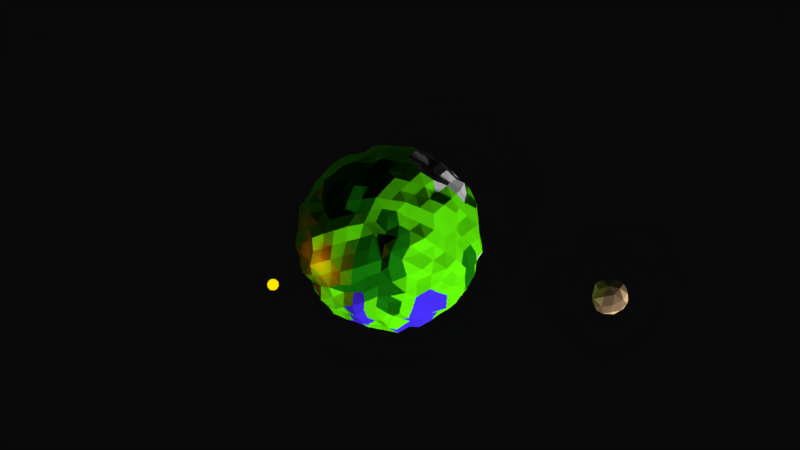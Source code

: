 # Source: Solar_Systeam.blend  (saved by Blender 2.79.0; exported with 4.5.12 LTS)
import bpy
from mathutils import Matrix  # noqa: F401  (used for matrix-valued properties, if any)

bpy.ops.wm.read_factory_settings(use_empty=True)
scene = bpy.context.scene
scene.name = 'Scene'

# ---- collections
col_collection_1 = bpy.data.collections.new('Collection 1'); scene.collection.children.link(col_collection_1)
col_collection_2 = bpy.data.collections.new('Collection 2'); scene.collection.children.link(col_collection_2)
col_collection_2.hide_render = True
col_collection_2.hide_viewport = True
col_collection_20 = bpy.data.collections.new('Collection 20'); scene.collection.children.link(col_collection_20)
col_collection_20.hide_render = True
col_collection_20.hide_viewport = True

# ---- materials (node trees are filled in below, after node groups)
mat_material_008 = bpy.data.materials.new('Material.008')
mat_material_008.alpha_threshold = 0.0
mat_material_008.roughness = 0.5
mat_material_003 = bpy.data.materials.new('Material.003')
mat_material_003.alpha_threshold = 0.0
mat_material_003.roughness = 0.5
mat_material_010 = bpy.data.materials.new('Material.010')
mat_material_010.alpha_threshold = 0.0
mat_material_010.roughness = 0.5
mat_material_002 = bpy.data.materials.new('Material.002')
mat_material_002.alpha_threshold = 0.0
mat_material_002.roughness = 0.5
mat_material_005 = bpy.data.materials.new('Material.005')
mat_material_005.alpha_threshold = 0.0
mat_material_005.roughness = 0.5
mat_material_006 = bpy.data.materials.new('Material.006')
mat_material_006.alpha_threshold = 0.0
mat_material_006.roughness = 0.5
mat_material_007 = bpy.data.materials.new('Material.007')
mat_material_007.alpha_threshold = 0.0
mat_material_007.roughness = 0.5
mat_material_011 = bpy.data.materials.new('Material.011')
mat_material_011.alpha_threshold = 0.0
mat_material_011.roughness = 0.5
mat_material_009 = bpy.data.materials.new('Material.009')
mat_material_009.alpha_threshold = 0.0
mat_material_009.roughness = 0.5
mat_material_004 = bpy.data.materials.new('Material.004')
mat_material_004.alpha_threshold = 0.0
mat_material_004.roughness = 0.5

# ---- material node trees
mat_material_008.use_nodes = True; mat_material_008.node_tree.nodes.clear()
_N = mat_material_008.node_tree.nodes; _L = mat_material_008.node_tree.links
n0 = _N.new('ShaderNodeOutputMaterial'); n0.name = 'Material Output'; n0.location = (300, 300)
n1 = _N.new('ShaderNodeEmission'); n1.name = 'Emission'; n1.location = (76, 317)
n1.inputs[0].default_value = (1.0, 0.8163, 0.0, 1.0)
_L.new(n1.outputs[0], n0.inputs[0])
n0.is_active_output = True
mat_material_003.use_nodes = True; mat_material_003.node_tree.nodes.clear()
_N = mat_material_003.node_tree.nodes; _L = mat_material_003.node_tree.links
n0 = _N.new('ShaderNodeOutputMaterial'); n0.name = 'Material Output'; n0.location = (300, 300)
n1 = _N.new('ShaderNodeBsdfDiffuse'); n1.name = 'Diffuse BSDF'; n1.location = (10, 300)
n1.inputs[0].default_value = (0.8, 0.5175, 0.2785, 1.0)
_L.new(n1.outputs[0], n0.inputs[0])
n0.is_active_output = True
mat_material_010.use_nodes = True; mat_material_010.node_tree.nodes.clear()
_N = mat_material_010.node_tree.nodes; _L = mat_material_010.node_tree.links
n0 = _N.new('ShaderNodeOutputMaterial'); n0.name = 'Material Output'; n0.location = (300, 300)
n1 = _N.new('ShaderNodeBsdfDiffuse'); n1.name = 'Diffuse BSDF'; n1.location = (85, 307)
n1.inputs[0].default_value = (0.2639, 0.1736, 0.09627, 1.0)
_L.new(n1.outputs[0], n0.inputs[0])
n0.is_active_output = True
mat_material_002.use_nodes = True; mat_material_002.node_tree.nodes.clear()
_N = mat_material_002.node_tree.nodes; _L = mat_material_002.node_tree.links
n0 = _N.new('ShaderNodeOutputMaterial'); n0.name = 'Material Output'; n0.location = (300, 300)
n1 = _N.new('ShaderNodeBsdfDiffuse'); n1.name = 'Diffuse BSDF'; n1.location = (10, 300)
n1.inputs[0].default_value = (0.1089, 0.8, 0.002282, 1.0)
_L.new(n1.outputs[0], n0.inputs[0])
n0.is_active_output = True
mat_material_005.use_nodes = True; mat_material_005.node_tree.nodes.clear()
_N = mat_material_005.node_tree.nodes; _L = mat_material_005.node_tree.links
n0 = _N.new('ShaderNodeOutputMaterial'); n0.name = 'Material Output'; n0.location = (300, 300)
n1 = _N.new('ShaderNodeBsdfDiffuse'); n1.name = 'Diffuse BSDF'; n1.location = (10, 300)
n1.inputs[0].default_value = (0.0523, 0.02453, 0.8, 1.0)
_L.new(n1.outputs[0], n0.inputs[0])
n0.is_active_output = True
mat_material_006.use_nodes = True; mat_material_006.node_tree.nodes.clear()
_N = mat_material_006.node_tree.nodes; _L = mat_material_006.node_tree.links
n0 = _N.new('ShaderNodeOutputMaterial'); n0.name = 'Material Output'; n0.location = (300, 300)
n1 = _N.new('ShaderNodeBsdfDiffuse'); n1.name = 'Diffuse BSDF'; n1.location = (10, 300)
n1.inputs[0].default_value = (0.006269, 0.1679, 0.003009, 1.0)
_L.new(n1.outputs[0], n0.inputs[0])
n0.is_active_output = True
mat_material_007.use_nodes = True; mat_material_007.node_tree.nodes.clear()
_N = mat_material_007.node_tree.nodes; _L = mat_material_007.node_tree.links
n0 = _N.new('ShaderNodeOutputMaterial'); n0.name = 'Material Output'; n0.location = (300, 300)
n1 = _N.new('ShaderNodeBsdfDiffuse'); n1.name = 'Diffuse BSDF'; n1.location = (10, 300)
n1.inputs[0].default_value = (0.5815, 0.5815, 0.5815, 1.0)
_L.new(n1.outputs[0], n0.inputs[0])
n0.is_active_output = True
mat_material_011.use_nodes = True; mat_material_011.node_tree.nodes.clear()
_N = mat_material_011.node_tree.nodes; _L = mat_material_011.node_tree.links
n0 = _N.new('ShaderNodeOutputMaterial'); n0.name = 'Material Output'; n0.location = (300, 300)
n1 = _N.new('ShaderNodeEmission'); n1.name = 'Emission'; n1.location = (10, 300)
n1.inputs[0].default_value = (0.6038, 0.5619, 0.03476, 1.0)
n1.inputs[1].default_value = 2.0
_L.new(n1.outputs[0], n0.inputs[0])
n0.is_active_output = True
mat_material_009.use_nodes = True; mat_material_009.node_tree.nodes.clear()
_N = mat_material_009.node_tree.nodes; _L = mat_material_009.node_tree.links
n0 = _N.new('ShaderNodeOutputMaterial'); n0.name = 'Material Output'; n0.location = (560, 300)
n1 = _N.new('ShaderNodeMath'); n1.name = 'Math'; n1.location = (244, 603)
n1.operation = 'DIVIDE'
n2 = _N.new('ShaderNodeParticleInfo'); n2.name = 'Particle Info'; n2.location = (35, 648)
n3 = _N.new('ShaderNodeEmission'); n3.name = 'Emission'; n3.location = (350, 125)
n3.inputs[1].default_value = 2.0
n4 = _N.new('ShaderNodeValToRGB'); n4.name = 'ColorRamp'; n4.location = (69, 181)
while len(n4.color_ramp.elements) > 1: n4.color_ramp.elements.remove(n4.color_ramp.elements[-1])
n4.color_ramp.elements[0].position = 0.2091; n4.color_ramp.elements[0].color = (1.0, 0.07481, 0.0, 1.0)
_e = n4.color_ramp.elements.new(0.3273); _e.color = (1.0, 0.737, 0.03842, 1.0)
_e = n4.color_ramp.elements.new(0.4909); _e.color = (0.0331, 0.02165, 0.01556, 1.0)
_e = n4.color_ramp.elements.new(0.6705); _e.color = (0.0, 0.0, 0.0, 1.0)
_L.new(n1.outputs[0], n4.inputs[0])
_L.new(n2.outputs[2], n1.inputs[0])
_L.new(n2.outputs[3], n1.inputs[1])
_L.new(n3.outputs[0], n0.inputs[0])
_L.new(n4.outputs[0], n3.inputs[0])
n0.is_active_output = True
mat_material_004.use_nodes = True; mat_material_004.node_tree.nodes.clear()
_N = mat_material_004.node_tree.nodes; _L = mat_material_004.node_tree.links
n0 = _N.new('ShaderNodeOutputMaterial'); n0.name = 'Material Output'; n0.location = (300, 300)
n1 = _N.new('ShaderNodeBsdfDiffuse'); n1.name = 'Diffuse BSDF'; n1.location = (10, 300)
n1.inputs[0].default_value = (1.0, 1.0, 1.0, 1.0)
_L.new(n1.outputs[0], n0.inputs[0])
n0.is_active_output = True

# ---- world
world_world = bpy.data.worlds.new('World'); scene.world = world_world
world_world.use_nodes = True; world_world.node_tree.nodes.clear()
_N = world_world.node_tree.nodes; _L = world_world.node_tree.links
n0 = _N.new('ShaderNodeOutputWorld'); n0.name = 'World Output'; n0.location = (300, 300)
n1 = _N.new('ShaderNodeBackground'); n1.name = 'Background'; n1.location = (10, 300)
n1.inputs[0].default_value = (0.002579, 0.002579, 0.002579, 1.0)
_L.new(n1.outputs[0], n0.inputs[0])
n0.is_active_output = True
world_world.color = (0.05088, 0.05088, 0.05088)
world_world.use_sun_shadow = False
world_world.sun_shadow_jitter_overblur = 0.0
world_world.cycles.sampling_method = 'MANUAL'

# ---- cameras
cam_camera = bpy.data.cameras.new('Camera')
cam_camera.clip_end = 100.0
cam_camera.lens = 35.0
cam_camera.sensor_width = 32.0
cam_camera.sensor_height = 18.0
cam_camera.display_size = 2.0
cam_camera.dof.use_dof = True
cam_camera.dof.focus_distance = 0.0
cam_camera.dof.aperture_fstop = 0.5833

# ---- lights
light_point = bpy.data.lights.new('Point', 'POINT')
light_point.color = (1.0, 0.03386, 0.0)
light_point.transmission_factor = 0.0
light_point.use_shadow = False
light_point.shadow_buffer_clip_start = 0.5
light_point.shadow_soft_size = 0.2
light_point.shadow_maximum_resolution = 0.006
light_point.use_absolute_resolution = True
light_sun = bpy.data.lights.new('Sun', 'SUN')
light_sun.transmission_factor = 0.0
light_sun.use_shadow = False
light_sun.angle = 0.1993
light_sun.energy = 0.1
light_sun.shadow_buffer_clip_start = 0.5
light_sun.shadow_soft_size = 0.1
light_sun.shadow_cascade_max_distance = 1000.0
light_sun_001 = bpy.data.lights.new('Sun.001', 'SUN')
light_sun_001.transmission_factor = 0.0
light_sun_001.angle = 0.1993
light_sun_001.energy = 4.0
light_sun_001.shadow_buffer_clip_start = 0.5
light_sun_001.shadow_soft_size = 0.1
light_sun_001.shadow_cascade_max_distance = 1000.0

# ---- meshes
me_plane = bpy.data.meshes.new('Plane')
me_plane.from_pydata([(-1.0, -1.0, 0.0), (1.0, -1.0, 0.0), (-1.0, 1.0, 0.0), (1.0, 1.0, 0.0)], [], [(0, 1, 3, 2)])
me_plane.use_remesh_preserve_volume = False
me_plane.use_remesh_preserve_attributes = False
me_plane.use_mirror_vertex_groups = False
me_plane.update()
me_icosphere_017 = bpy.data.meshes.new('Icosphere.017')
me_icosphere_017.from_pydata([(0.0, 0.0, -1.0), (0.7236, -0.5257, -0.4472), (-0.2764, -0.8506, -0.4472), (-0.8944, 0.0, -0.4472), (-0.2764, 0.8506, -0.4472), (0.7236, 0.5257, -0.4472), (0.2764, -0.8506, 0.4472), (-0.7236, -0.5257, 0.4472), (-0.7236, 0.5257, 0.4472), (0.2764, 0.8506, 0.4472), (0.8944, 0.0, 0.4472), (0.0, 0.0, 1.0), (-0.1625, -0.5, -0.8507), (0.4253, -0.309, -0.8507), (0.2629, -0.809, -0.5257), (0.8506, 0.0, -0.5257), (0.4253, 0.309, -0.8507), (-0.5257, 0.0, -0.8507), (-0.6882, -0.5, -0.5257), (-0.1625, 0.5, -0.8507), (-0.6882, 0.5, -0.5257), (0.2629, 0.809, -0.5257), (0.9511, -0.309, 0.0), (0.9511, 0.309, 0.0), (0.0, -1.0, 0.0), (0.5878, -0.809, 0.0), (-0.9511, -0.309, 0.0), (-0.5878, -0.809, 0.0), (-0.5878, 0.809, 0.0), (-0.9511, 0.309, 0.0), (0.5878, 0.809, 0.0), (0.0, 1.0, 0.0), (0.6882, -0.5, 0.5257), (-0.2629, -0.809, 0.5257), (-0.8506, 0.0, 0.5257), (-0.2629, 0.809, 0.5257), (0.6882, 0.5, 0.5257), (0.1625, -0.5, 0.8507), (0.5257, 0.0, 0.8507), (-0.4253, -0.309, 0.8507), (-0.4253, 0.309, 0.8507), (0.1625, 0.5, 0.8507)], [], [(0, 13, 12), (1, 13, 15), (0, 12, 17), (0, 17, 19), (0, 19, 16), (1, 15, 22), (2, 14, 24), (3, 18, 26), (4, 20, 28), (5, 21, 30), (1, 22, 25), (2, 24, 27), (3, 26, 29), (4, 28, 31), (5, 30, 23), (6, 32, 37), (7, 33, 39), (8, 34, 40), (9, 35, 41), (10, 36, 38), (38, 41, 11), (38, 36, 41), (36, 9, 41), (41, 40, 11), (41, 35, 40), (35, 8, 40), (40, 39, 11), (40, 34, 39), (34, 7, 39), (39, 37, 11), (39, 33, 37), (33, 6, 37), (37, 38, 11), (37, 32, 38), (32, 10, 38), (23, 36, 10), (23, 30, 36), (30, 9, 36), (31, 35, 9), (31, 28, 35), (28, 8, 35), (29, 34, 8), (29, 26, 34), (26, 7, 34), (27, 33, 7), (27, 24, 33), (24, 6, 33), (25, 32, 6), (25, 22, 32), (22, 10, 32), (30, 31, 9), (30, 21, 31), (21, 4, 31), (28, 29, 8), (28, 20, 29), (20, 3, 29), (26, 27, 7), (26, 18, 27), (18, 2, 27), (24, 25, 6), (24, 14, 25), (14, 1, 25), (22, 23, 10), (22, 15, 23), (15, 5, 23), (16, 21, 5), (16, 19, 21), (19, 4, 21), (19, 20, 4), (19, 17, 20), (17, 3, 20), (17, 18, 3), (17, 12, 18), (12, 2, 18), (15, 16, 5), (15, 13, 16), (13, 0, 16), (12, 14, 2), (12, 13, 14), (13, 1, 14)])
me_icosphere_017.materials.append(mat_material_008)
me_icosphere_017.use_remesh_preserve_volume = False
me_icosphere_017.use_remesh_preserve_attributes = False
me_icosphere_017.use_mirror_vertex_groups = False
me_icosphere_017.update()
me_icosphere_015 = bpy.data.meshes.new('Icosphere.015')
me_icosphere_015.from_pydata([(0.001548, 0.002233, -0.809), (0.5429, -0.3855, -0.3449), (-0.237, -0.7066, -0.3747), (-0.6843, -0.0001965, -0.335), (-0.2227, 0.6855, -0.3683), (0.5456, 0.3977, -0.3415), (0.2005, -0.6369, 0.3386), (-0.6204, -0.4433, 0.3761), (-0.5603, 0.3927, 0.3353), (0.2164, 0.6544, 0.3384), (0.676, 0.008955, 0.3341), (-0.002962, -0.004868, 0.7974), (-0.1225, -0.3592, -0.6187), (0.3198, -0.2262, -0.648), (0.1989, -0.6275, -0.4156), (0.605, 0.01263, -0.381), (0.3139, 0.2325, -0.6242), (-0.4113, 0.0003779, -0.6657), (-0.5098, -0.3665, -0.3831), (-0.1191, 0.3794, -0.6408), (-0.4971, 0.3583, -0.3782), (0.1934, 0.5766, -0.384), (0.7434, -0.2334, -0.004693), (0.6705, 0.2266, -0.01008), (-0.009396, -0.7644, -0.002127), (0.4527, -0.6278, -0.001993), (-0.7774, -0.2502, -0.001057), (-0.4376, -0.5819, -0.005856), (-0.4557, 0.6167, -0.006679), (-0.6905, 0.216, -0.002114), (0.4335, 0.5873, -0.01105), (0.002296, 0.7772, -0.00819), (0.5324, -0.3868, 0.4125), (-0.213, -0.6332, 0.4124), (-0.6105, -0.002123, 0.3642), (-0.2002, 0.606, 0.3916), (0.52, 0.3759, 0.3876), (0.1131, -0.3663, 0.6319), (0.3946, 0.0002934, 0.6448), (-0.3227, -0.2287, 0.6339), (-0.337, 0.2349, 0.6642), (0.1276, 0.3892, 0.669)], [], [(0, 13, 12), (1, 13, 15), (0, 12, 17), (0, 17, 19), (0, 19, 16), (1, 15, 22), (2, 14, 24), (3, 18, 26), (4, 20, 28), (5, 21, 30), (1, 22, 25), (2, 24, 27), (3, 26, 29), (4, 28, 31), (5, 30, 23), (6, 32, 37), (7, 33, 39), (8, 34, 40), (9, 35, 41), (10, 36, 38), (38, 41, 11), (38, 36, 41), (36, 9, 41), (41, 40, 11), (41, 35, 40), (35, 8, 40), (40, 39, 11), (40, 34, 39), (34, 7, 39), (39, 37, 11), (39, 33, 37), (33, 6, 37), (37, 38, 11), (37, 32, 38), (32, 10, 38), (23, 36, 10), (23, 30, 36), (30, 9, 36), (31, 35, 9), (31, 28, 35), (28, 8, 35), (29, 34, 8), (29, 26, 34), (26, 7, 34), (27, 33, 7), (27, 24, 33), (24, 6, 33), (25, 32, 6), (25, 22, 32), (22, 10, 32), (30, 31, 9), (30, 21, 31), (21, 4, 31), (28, 29, 8), (28, 20, 29), (20, 3, 29), (26, 27, 7), (26, 18, 27), (18, 2, 27), (24, 25, 6), (24, 14, 25), (14, 1, 25), (22, 23, 10), (22, 15, 23), (15, 5, 23), (16, 21, 5), (16, 19, 21), (19, 4, 21), (19, 20, 4), (19, 17, 20), (17, 3, 20), (17, 18, 3), (17, 12, 18), (12, 2, 18), (15, 16, 5), (15, 13, 16), (13, 0, 16), (12, 14, 2), (12, 13, 14), (13, 1, 14)])
me_icosphere_015.polygons.foreach_set('material_index', [0, 0, 0, 1, 1, 0, 0, 0, 0, 0, 1, 0, 0, 0, 0, 1, 1, 1, 0, 0, 1, 1, 0, 1, 0, 0, 0, 1, 1, 0, 0, 1, 1, 0, 0, 0, 0, 0, 0, 0, 0, 0, 0, 1, 1, 0, 1, 1, 1, 1, 0, 0, 0, 0, 0, 0, 1, 0, 0, 1, 1, 1, 0, 0, 0, 0, 1, 1, 1, 1, 0, 0, 0, 0, 0, 0, 0, 0, 0, 1])
me_icosphere_015.materials.append(mat_material_003)
me_icosphere_015.materials.append(mat_material_010)
me_icosphere_015.use_remesh_preserve_volume = False
me_icosphere_015.use_remesh_preserve_attributes = False
me_icosphere_015.use_mirror_vertex_groups = False
me_icosphere_015.update()
me_icosphere_001 = bpy.data.meshes.new('Icosphere.001')
me_icosphere_001.from_pydata([(0.7251, -0.527, -0.448), (-0.283, -0.8664, -0.4536), (-0.8572, -0.003079, -0.4333), (-0.278, 0.8575, -0.4498), (0.7144, 0.5202, -0.4432), (0.2738, -0.8355, 0.4388), (-0.6949, -0.5106, 0.4295), (-0.7057, 0.5083, 0.4336), (0.2747, 0.8471, 0.4451), (0.8935, 0.0, 0.4466), (8.101e-05, 0.0002493, 1.002), (-0.2275, -0.6731, -0.6141), (-0.1621, -0.4855, -0.8237), (0.199, -0.1407, -0.9459), (0.425, -0.3086, -0.85), (0.6113, -0.4446, -0.6594), (0.5398, -0.6895, -0.5104), (0.2669, -0.8182, -0.534), (-0.02899, -0.8897, -0.5226), (0.7923, 0.2892, -0.4853), (0.8323, 0.001869, -0.5106), (0.8366, -0.3074, -0.522), (0.1932, 0.1476, -0.9223), (0.4325, 0.3115, -0.8648), (0.6142, 0.445, -0.6626), (-0.7622, -0.001708, -0.6664), (-0.5284, -0.000801, -0.8559), (-0.4794, -0.7076, -0.4949), (-0.6871, -0.4991, -0.5246), (-0.8645, -0.2507, -0.5305), (-0.2347, 0.7199, -0.6614), (-0.17, 0.5109, -0.8754), (-0.8242, 0.2378, -0.4972), (-0.6928, 0.5027, -0.5301), (-0.4782, 0.709, -0.4947), (-0.02859, 0.8576, -0.4974), (0.2574, 0.7839, -0.5046), (0.5381, 0.6906, -0.5109), (0.977, -0.1492, 0.2536), (0.9607, -0.3114, -0.001379), (0.88, -0.4512, -0.2597), (0.853, 0.4395, -0.2477), (0.9634, 0.312, -0.001765), (0.9805, 0.1495, 0.254), (0.1492, -0.9304, 0.2481), (0.002191, -1.029, -0.004084), (-0.1587, -0.9928, -0.2665), (0.6698, -0.662, -0.2404), (0.5675, -0.7762, 0.005379), (0.4316, -0.8536, 0.2498), (-0.8756, -0.452, 0.2532), (-0.9552, -0.3107, -0.00063), (-0.9673, -0.15, -0.2556), (-0.4235, -0.843, -0.2411), (-0.5993, -0.8226, -0.002488), (-0.6609, -0.6593, 0.247), (-0.7164, 0.7067, 0.2557), (-0.5828, 0.8032, 0.001069), (-0.4205, 0.8381, -0.2388), (-0.9625, 0.1489, -0.2536), (-0.9636, 0.3142, -0.001894), (-0.8523, 0.4377, 0.25), (0.4371, 0.8667, 0.2515), (0.5922, 0.8161, -0.001163), (0.6719, 0.6644, -0.2417), (-0.1553, 0.9565, -0.2516), (-0.001398, 0.9813, 0.002606), (0.1575, 0.965, 0.2523), (0.8474, -0.2425, 0.5091), (0.6866, -0.499, 0.5249), (0.4626, -0.6911, 0.4881), (0.02984, -0.8664, 0.5032), (-0.2611, -0.8012, 0.5222), (-0.5391, -0.6932, 0.5081), (-0.7757, -0.2793, 0.4858), (-0.8636, -0.001116, 0.5315), (-0.78, 0.2871, 0.4879), (-0.5283, 0.6776, 0.5001), (-0.2459, 0.7689, 0.5065), (0.02855, 0.8798, 0.509), (0.4611, 0.6781, 0.484), (0.7061, 0.5155, 0.5362), (0.8377, 0.2415, 0.5053), (0.06784, -0.2276, 0.9276), (0.1599, -0.4957, 0.8441), (0.231, -0.713, 0.6546), (0.7516, 0.0002922, 0.6561), (0.5049, 0.004806, 0.8223), (0.2516, -0.000204, 0.9694), (-0.2037, -0.1486, 0.9709), (-0.4239, -0.3074, 0.8478), (-0.6052, -0.4385, 0.653), (-0.206, 0.1483, 0.9759), (-0.4168, 0.3054, 0.8383), (-0.5974, 0.4367, 0.6475), (0.07897, 0.2234, 0.9257), (0.1613, 0.4869, 0.8332), (0.2342, 0.7254, 0.6641), (0.3719, 0.2726, 0.9145), (0.6359, 0.2615, 0.7214), (0.4223, 0.4933, 0.6911), (-0.1438, 0.4369, 0.9128), (-0.05095, 0.6796, 0.7164), (-0.3518, 0.5733, 0.7096), (-0.4547, -0.001031, 0.9052), (-0.6556, 0.1609, 0.711), (-0.6793, -0.165, 0.7307), (-0.139, -0.4301, 0.9013), (-0.3666, -0.5986, 0.7333), (-0.05282, -0.6892, 0.7244), (0.369, -0.2667, 0.9061), (0.4618, -0.5387, 0.7396), (0.6325, -0.2608, 0.7188), (0.8384, 0.4083, 0.2681), (0.8379, 0.6167, 0.000183), (0.6869, 0.7105, 0.2838), (-0.1451, 0.9724, 0.2828), (-0.32, 0.9726, 0.0001079), (-0.4577, 0.8651, 0.2812), (-0.9542, 0.1625, 0.2784), (-1.011, -0.001668, 4.838e-05), (-0.9593, -0.1664, 0.2798), (-0.4524, -0.8667, 0.2812), (-0.305, -0.9254, -0.0001172), (-0.1382, -0.9647, 0.2801), (0.6554, -0.7873, 0.2709), (0.8434, -0.6053, 0.0001708), (0.8336, -0.4162, 0.2684), (0.3052, 0.9352, 0.002352), (0.4485, 0.8538, -0.2779), (0.1393, 0.9664, -0.283), (-0.8324, 0.6021, -0.003938), (-0.705, 0.7178, -0.2964), (-0.8262, 0.411, -0.26), (-0.818, -0.5955, -0.001708), (-0.8598, -0.4241, -0.2754), (-0.6953, -0.7174, -0.2927), (0.3125, -0.9595, -0.00132), (0.1369, -0.9455, -0.2739), (0.4669, -0.8821, -0.2922), (1.036, 0.002849, -0.005174), (0.9419, -0.162, -0.274), (0.9507, 0.1633, -0.2779), (0.3663, 0.6015, -0.7394), (0.1381, 0.4274, -0.8983), (0.05343, 0.683, -0.7184), (-0.4379, 0.519, -0.7111), (-0.3635, 0.2634, -0.8977), (-0.6555, 0.2662, -0.7411), (-0.6447, -0.2676, -0.7324), (-0.3587, -0.2583, -0.8841), (-0.4385, -0.5101, -0.7059), (0.6534, 0.1601, -0.6986), (0.6504, -0.1538, -0.6942), (0.4473, -1.62e-05, -0.8946), (0.05171, -0.6848, -0.7198), (0.1342, -0.4201, -0.8822), (0.374, -0.6008, -0.7413), (0.6692, -0.4862, -0.5545), (-0.1506, -0.8433, -0.4669), (0.7764, -0.4148, -0.4799), (0.6951, 0.505, -0.5763), (-0.8801, -0.1219, -0.4843), (-0.3873, 0.7981, -0.4836), (0.6249, 0.6009, -0.4725), (0.7937, -0.4852, -0.3499), (0.9242, 0.0737, 0.3487), (-0.2154, -0.9013, -0.3485), (0.3535, -0.851, 0.3466), (-0.9261, -0.07385, -0.3494), (-0.6966, -0.5961, 0.3449), (-0.3536, 0.8512, -0.3467), (-0.7727, 0.4725, 0.3407), (0.7112, 0.6087, -0.352), (0.2154, 0.9013, 0.3485), (0.3747, -0.7724, 0.4679), (-0.635, -0.6108, 0.4803), (-0.7558, 0.404, 0.4671), (0.159, 0.892, 0.4939), (0.8465, 0.1171, 0.4658), (0.2484, -0.7644, 0.5387), (0.1279, 0.0, 1.001), (-0.672, -0.4882, 0.5569), (-0.6647, 0.4829, 0.5508), (0.2478, 0.7628, 0.5376), (-0.2624, -0.8077, -0.5696), (-0.2032, -0.6255, -0.7757), (-0.1173, -0.3611, -0.889), (0.3041, -0.221, -0.8805), (0.5192, -0.3772, -0.7567), (0.6338, -0.6096, -0.4793), (0.3786, -0.7096, -0.4894), (0.1177, -0.8439, -0.5185), (0.7845, 0.4191, -0.4848), (0.8259, 0.1466, -0.5104), (0.857, -0.152, -0.5297), (0.3076, 0.2235, -0.8904), (0.5297, 0.3848, -0.7721), (-0.8336, 0.0, -0.5589), (-0.6233, 0.0, -0.7347), (-0.3866, -0.7966, -0.4827), (-0.5927, -0.6151, -0.5198), (-0.7433, -0.3613, -0.5029), (-0.2491, 0.7667, -0.5403), (-0.2005, 0.6172, -0.7653), (-0.1188, 0.3655, -0.8998), (-0.886, 0.1228, -0.4876), (-0.7599, 0.3696, -0.5142), (-0.5651, 0.5868, -0.4957), (-0.1544, 0.8653, -0.4791), (0.1142, 0.8202, -0.5039), (0.4038, 0.7575, -0.5223), (0.9141, -0.07286, 0.3449), (0.9371, -0.2243, 0.1234), (0.9144, -0.3794, -0.1267), (0.7943, 0.4856, -0.3501), (0.9218, 0.3825, -0.1277), (0.9309, 0.2228, 0.1227), (0.21, -0.8784, 0.3398), (0.08078, -1.019, 0.1307), (-0.08003, -1.009, -0.1295), (0.7054, -0.6037, -0.3492), (0.6303, -0.737, -0.1242), (0.5225, -0.8539, 0.1281), (-0.7877, -0.4816, 0.3472), (-0.9347, -0.3878, 0.1294), (-0.9517, -0.2278, -0.1253), (-0.3565, -0.8582, -0.3495), (-0.5283, -0.8632, -0.1294), (-0.6453, -0.7545, 0.1271), (-0.7175, 0.6141, 0.3551), (-0.6034, 0.7053, 0.1191), (-0.5313, 0.8681, -0.1301), (-0.9194, 0.0733, -0.3469), (-0.986, 0.2361, -0.1297), (-0.9246, 0.3836, 0.1281), (0.3511, 0.8454, 0.3443), (0.5057, 0.8265, 0.1241), (0.6241, 0.7297, -0.123), (-0.2178, 0.9116, -0.3525), (-0.07698, 0.9695, -0.1246), (0.07477, 0.9407, 0.121), (0.8754, -0.1213, 0.4818), (0.7491, -0.3642, 0.5069), (0.6127, -0.6356, 0.5372), (0.1511, -0.8461, 0.4685), (-0.1175, -0.8427, 0.5178), (-0.4048, -0.7594, 0.5237), (-0.7517, -0.4018, 0.4646), (-0.8328, -0.1478, 0.5147), (-0.8152, 0.1448, 0.5038), (-0.6172, 0.5934, 0.4667), (-0.3919, 0.735, 0.5069), (-0.1086, 0.7815, 0.4801), (0.3744, 0.7719, 0.4676), (0.5975, 0.62, 0.524), (0.7573, 0.3683, 0.5124), (0.04048, -0.1246, 1.025), (0.1212, -0.3729, 0.9178), (0.1932, -0.5947, 0.737), (0.8108, 0.0, 0.5435), (0.6421, 0.0, 0.7571), (0.3841, 0.0, 0.8992), (-0.1045, -0.07593, 1.011), (-0.326, -0.2369, 0.943), (-0.5312, -0.3859, 0.7743), (-0.1025, 0.07446, 0.9924), (-0.3169, 0.2303, 0.917), (-0.507, 0.3683, 0.7387), (0.03883, 0.1195, 0.9845), (0.1248, 0.3841, 0.945), (0.1973, 0.6074, 0.753), (0.1715, 0.1246, 1.008), (0.2708, 0.3939, 0.9009), (0.4656, 0.138, 0.915), (0.3296, 0.6023, 0.6692), (0.7291, 0.1379, 0.7242), (0.5265, 0.3825, 0.7018), (0.2988, 0.1282, 0.9086), (0.2163, 0.247, 0.9172), (0.606, 0.137, 0.82), (0.5076, 0.2669, 0.8213), (0.4072, 0.3969, 0.8143), (0.3033, 0.5103, 0.7831), (0.8144, 0.1229, 0.5963), (0.7571, 0.2588, 0.6319), (0.6731, 0.3872, 0.6341), (0.5465, 0.4939, 0.6013), (0.4645, 0.6197, 0.6115), (0.3641, 0.7278, 0.5891), (-0.06338, 0.1951, 0.9768), (-0.2817, 0.3671, 0.8723), (0.01225, 0.4678, 0.8821), (-0.473, 0.5017, 0.6721), (0.08942, 0.6975, 0.6857), (-0.2048, 0.6304, 0.7149), (-0.0306, 0.3355, 0.9405), (-0.1708, 0.2867, 0.9318), (0.05336, 0.5772, 0.7646), (-0.09956, 0.5794, 0.8419), (-0.2642, 0.5359, 0.8555), (-0.3881, 0.4421, 0.7761), (0.1292, 0.7774, 0.5703), (-0.01244, 0.8101, 0.6399), (-0.1554, 0.7372, 0.6151), (-0.3127, 0.6992, 0.6254), (-0.4364, 0.6195, 0.5983), (-0.5679, 0.5594, 0.5769), (-0.2025, 0.0, 0.965), (-0.4299, -0.1523, 0.8599), (-0.425, 0.1505, 0.8502), (-0.6418, -0.3034, 0.6923), (-0.664, 0.3138, 0.7166), (-0.685, 0.0, 0.739), (-0.3354, 0.07616, 0.9596), (-0.3156, -0.0716, 0.9044), (-0.5451, 0.2345, 0.7829), (-0.5834, 0.08458, 0.8441), (-0.5643, -0.08196, 0.8167), (-0.5544, -0.2384, 0.7963), (-0.6932, 0.3599, 0.5651), (-0.7625, 0.235, 0.6302), (-0.7688, 0.08205, 0.6313), (-0.7642, -0.08158, 0.6275), (-0.7641, -0.2355, 0.6315), (-0.704, -0.3654, 0.574), (-0.0604, -0.1859, 0.9326), (0.01253, -0.4796, 0.9042), (-0.2812, -0.3664, 0.8707), (0.08929, -0.6965, 0.6847), (-0.4724, -0.5011, 0.6713), (-0.2018, -0.6211, 0.7043), (-0.1665, -0.2795, 0.909), (-0.02962, -0.3244, 0.9103), (-0.3915, -0.446, 0.7829), (-0.2464, -0.4991, 0.7973), (-0.09282, -0.5418, 0.7874), (0.05492, -0.5951, 0.7885), (-0.5725, -0.564, 0.5817), (-0.4335, -0.6153, 0.5941), (-0.3192, -0.7138, 0.6385), (-0.1566, -0.7428, 0.6198), (-0.01175, -0.7832, 0.6186), (0.1307, -0.7869, 0.5773), (0.1635, -0.1188, 0.963), (0.4354, -0.1289, 0.8563), (0.2497, -0.3635, 0.8318), (0.6773, -0.1278, 0.6719), (0.3441, -0.6285, 0.6989), (0.5415, -0.3934, 0.7219), (0.2251, -0.2571, 0.9535), (0.308, -0.1321, 0.9356), (0.3109, -0.523, 0.8028), (0.4206, -0.4098, 0.841), (0.5194, -0.2732, 0.8404), (0.5463, -0.1232, 0.7385), (0.3433, -0.6868, 0.5554), (0.4504, -0.6013, 0.5931), (0.5703, -0.5152, 0.6276), (0.6477, -0.3724, 0.6099), (0.7414, -0.2533, 0.6187), (0.7964, -0.1201, 0.583), (0.8984, 0.1943, 0.3786), (0.7584, 0.4526, 0.3925), (0.9102, 0.3687, 0.1388), (0.5753, 0.6998, 0.3879), (0.8392, 0.518, -0.1262), (0.7436, 0.6411, 0.1389), (0.9014, 0.284, 0.2616), (0.826, 0.3239, 0.38), (0.8912, 0.4541, 5.626e-05), (0.8591, 0.5211, 0.1422), (0.7952, 0.5778, 0.2866), (0.6854, 0.5992, 0.4045), (0.7846, 0.57, -0.2545), (0.7345, 0.6232, -0.1234), (0.6865, 0.6864, -7.573e-05), (0.6186, 0.736, 0.1359), (0.5487, 0.7697, 0.2616), (0.4583, 0.7875, 0.3754), (0.09368, 0.9232, 0.3822), (-0.2014, 0.8836, 0.4027), (-0.06951, 0.981, 0.139), (-0.4898, 0.7665, 0.3895), (-0.2278, 0.9355, -0.1234), (-0.3729, 0.8884, 0.1363), (0.008458, 0.9297, 0.2574), (-0.05604, 0.933, 0.4002), (-0.1586, 1.001, 0.0001166), (-0.2149, 0.9147, 0.1328), (-0.3011, 0.9268, 0.2842), (-0.3589, 0.8389, 0.4054), (-0.2909, 0.8952, -0.2473), (-0.3624, 0.8832, -0.1224), (-0.4392, 0.862, -9.104e-05), (-0.5329, 0.8547, 0.1423), (-0.5577, 0.7532, 0.2594), (-0.6169, 0.69, 0.3812), (-0.8396, 0.3703, 0.378), (-0.8397, 0.07613, 0.3748), (-0.9366, 0.2327, 0.1364), (-0.8779, -0.2283, 0.3885), (-0.9626, 0.07258, -0.1237), (-0.955, -0.07975, 0.1355), (-0.9168, 0.3069, 0.2674), (-0.8878, 0.2308, 0.3928), (-0.96, 0.1521, -7.002e-05), (-0.9735, 0.08122, 0.1382), (-0.964, -1.341e-07, 0.2812), (-0.8868, -0.08019, 0.3957), (-0.9555, 0.0, -0.2509), (-0.9384, -0.07069, -0.1208), (-0.9832, -0.1557, 3.501e-05), (-0.9599, -0.2384, 0.1397), (-0.8943, -0.2995, 0.261), (-0.8586, -0.3785, 0.3864), (-0.6183, -0.6917, 0.3821), (-0.3553, -0.8303, 0.4013), (-0.5394, -0.8652, 0.144), (-0.05478, -0.9149, 0.3924), (-0.3937, -0.9587, -0.1322), (-0.2232, -0.9493, 0.1379), (-0.5839, -0.7891, 0.2714), (-0.492, -0.7701, 0.3913), (-0.4354, -0.8545, -0.0001286), (-0.3918, -0.9337, 0.1433), (-0.2921, -0.8991, 0.2759), (-0.2126, -0.9317, 0.4245), (-0.3025, -0.9309, -0.2568), (-0.2357, -0.968, -0.1274), (-0.1535, -0.9692, -2.909e-05), (-0.06796, -0.9603, 0.1361), (0.008458, -0.9298, 0.2575), (0.09099, -0.8944, 0.3704), (0.4749, -0.8155, 0.3887), (0.6552, -0.5731, 0.3869), (0.6268, -0.8559, 0.1377), (0.8894, -0.3494, 0.4091), (0.7643, -0.6486, -0.1281), (0.7901, -0.4788, 0.1306), (0.5715, -0.9114, 0.2721), (0.5827, -0.7087, 0.3929), (0.7, -0.7, 9.276e-06), (0.7442, -0.6416, 0.139), (0.7908, -0.5746, 0.2851), (0.761, -0.4542, 0.3939), (0.7463, -0.5422, -0.2425), (0.8416, -0.5194, -0.1265), (0.8957, -0.4564, 7.787e-05), (0.9107, -0.3689, 0.1388), (0.9033, -0.2846, 0.2621), (0.8818, -0.1905, 0.3717), (0.2906, 0.8942, 0.247), (0.1592, 1.005, -0.0001337), (0.4516, 0.8864, -3.177e-05), (-0.008498, 0.9485, -0.2625), (0.5553, 0.7499, -0.2583), (0.3025, 0.9311, -0.2855), (0.3573, 0.8708, 0.1208), (0.2358, 0.9686, 0.1275), (0.5204, 0.8346, -0.139), (0.3715, 0.8849, -0.1357), (0.2245, 0.9549, -0.1388), (0.07347, 1.034, -0.1463), (0.6092, 0.6813, -0.3765), (0.4817, 0.7536, -0.383), (0.3458, 0.808, -0.3906), (0.2001, 0.878, -0.4001), (0.05609, 0.9336, -0.4005), (-0.09664, 0.9549, -0.3952), (-0.7655, 0.5562, 0.2485), (-0.8779, 0.4473, 1.083e-05), (-0.6971, 0.6971, 8.317e-06), (-0.921, 0.2903, -0.2671), (-0.5515, 0.7735, -0.2629), (-0.7694, 0.559, -0.2775), (-0.7524, 0.6385, 0.1263), (-0.8066, 0.498, 0.1216), (-0.6376, 0.7583, -0.14), (-0.7569, 0.6525, -0.1414), (-0.8344, 0.5059, -0.138), (-0.8812, 0.3568, -0.1344), (-0.4556, 0.7829, -0.3732), (-0.5845, 0.7108, -0.394), (-0.6681, 0.5842, -0.3944), (-0.7738, 0.4619, -0.4004), (-0.8796, 0.3455, -0.4046), (-0.8906, 0.1925, -0.3754), (-0.759, -0.5515, 0.2465), (-0.6922, -0.6922, 3.96e-05), (-0.8967, -0.4569, -8.384e-05), (-0.5602, -0.7856, -0.2669), (-0.9415, -0.2969, -0.2729), (-0.769, -0.5587, -0.2774), (-0.8209, -0.5067, 0.1236), (-0.748, -0.6346, 0.1256), (-0.9468, -0.3837, -0.1443), (-0.8439, -0.5118, -0.1396), (-0.7143, -0.6161, -0.1334), (-0.6539, -0.7776, -0.1435), (-0.8893, -0.1922, -0.3748), (-0.8461, -0.332, -0.3892), (-0.7602, -0.4537, -0.3934), (-0.6974, -0.6096, -0.4115), (-0.5845, -0.7108, -0.394), (-0.436, -0.75, -0.3576), (0.2948, -0.9072, 0.2504), (0.4694, -0.9212, -0.0002071), (0.1536, -0.9698, 2.589e-05), (0.5882, -0.7949, -0.2734), (-0.008474, -0.9371, -0.2594), (0.2986, -0.9189, -0.2818), (0.2292, -0.941, 0.1241), (0.3752, -0.9141, 0.1264), (0.0698, -0.9849, -0.1395), (0.2221, -0.9447, -0.1373), (0.3951, -0.9418, -0.1446), (0.5031, -0.8066, -0.1344), (-0.0932, -0.9181, -0.3801), (0.05393, -0.9026, -0.3872), (0.1938, -0.851, -0.3879), (0.3587, -0.8386, -0.4053), (0.4767, -0.7455, -0.379), (0.614, -0.6867, -0.3794), (0.966, 0.0, 0.2535), (0.9836, 0.1558, -3.646e-05), (1.003, -0.1589, -0.0001254), (0.906, 0.3033, -0.2643), (0.9328, -0.3121, -0.272), (0.9319, 1.49e-08, -0.272), (0.9766, -0.07367, 0.1254), (0.9305, 0.07006, 0.1199), (0.9425, -0.2341, -0.1373), (0.9828, -0.08196, -0.1395), (0.9624, 0.08034, -0.1366), (0.9301, 0.2311, -0.1355), (0.8176, -0.3608, -0.3682), (0.848, -0.2209, -0.3753), (0.8682, -0.07858, -0.3874), (0.9315, 0.08403, -0.4155), (0.8966, 0.233, -0.3966), (0.8379, 0.3696, -0.3773), (0.5663, 0.5578, -0.5753), (0.316, 0.7067, -0.6322), (0.3929, 0.4477, -0.7859), (0.01123, 0.7628, -0.6023), (0.1737, 0.2915, -0.947), (0.09907, 0.5767, -0.838), (0.4963, 0.5267, -0.7059), (0.451, 0.6407, -0.6188), (0.2831, 0.3689, -0.8766), (0.2584, 0.5239, -0.8366), (0.2064, 0.6351, -0.7204), (0.1573, 0.746, -0.6225), (0.06354, 0.1955, -0.9791), (0.03177, 0.3488, -0.9766), (-0.012, 0.4572, -0.8623), (-0.05628, 0.6106, -0.8092), (-0.08811, 0.6869, -0.6751), (-0.1244, 0.7478, -0.5483), (-0.3611, 0.7219, -0.5843), (-0.5466, 0.4939, -0.6014), (-0.3035, 0.5106, -0.7837), (-0.7167, 0.2445, -0.5979), (-0.507, 0.2666, -0.8204), (-0.3392, 0.6196, -0.6888), (-0.4616, 0.6159, -0.6077), (-0.2667, 0.3881, -0.8877), (-0.4015, 0.3914, -0.803), (-0.5201, 0.3778, -0.6931), (-0.7012, 0.4035, -0.6608), (-0.4444, 0.1316, -0.8738), (-0.5872, 0.1326, -0.7943), (-0.692, 0.1307, -0.6867), (-0.781, 0.1177, -0.5716), (-0.7686, -0.1157, -0.5624), (-0.6919, -0.3981, -0.6519), (-0.5822, -0.1315, -0.7875), (-0.4832, -0.6441, -0.6359), (-0.3864, -0.3769, -0.7732), (-0.6988, -0.132, -0.6935), (-0.7289, -0.2488, -0.6081), (-0.4491, -0.133, -0.8828), (-0.4975, -0.2615, -0.805), (-0.5436, -0.3949, -0.7248), (-0.5794, -0.5233, -0.6375), (-0.2535, -0.369, -0.8443), (-0.3167, -0.5326, -0.8178), (-0.3419, -0.6246, -0.6945), (-0.3752, -0.7496, -0.6071), (0.7, 0.3633, -0.5707), (0.5257, 0.2262, -0.7548), (0.798, 0.08502, -0.6554), (0.3225, 0.07318, -0.9236), (0.7258, -0.2241, -0.5997), (0.5656, -0.08214, -0.8185), (0.7646, 0.2356, -0.6319), (0.6284, 0.2971, -0.6776), (0.7612, -0.08128, -0.6251), (0.6808, -4.768e-07, -0.7345), (0.5378, 0.07831, -0.7785), (0.4398, 0.1557, -0.8794), (0.6941, -0.3604, -0.5659), (0.6432, -0.3041, -0.6939), (0.5373, -0.2311, -0.7715), (0.4357, -0.1543, -0.8715), (0.3206, -0.07275, -0.9184), (0.2055, 0.0, -0.9784), (-0.1276, -0.7675, -0.563), (0.1601, -0.7589, -0.6334), (-0.05415, -0.5863, -0.7767), (0.4545, -0.6459, -0.6237), (0.02996, -0.3282, -0.9207), (0.2555, -0.5178, -0.8269), (-0.09283, -0.7253, -0.7134), (0.01189, -0.7884, -0.6227), (-0.0122, -0.4658, -0.8785), (0.09323, -0.5441, -0.7907), (0.2203, -0.6779, -0.7693), (0.3136, -0.7013, -0.6273), (0.06431, -0.1979, -0.9906), (0.1646, -0.2764, -0.8992), (0.2911, -0.3794, -0.9012), (0.3864, -0.4402, -0.7727), (0.486, -0.5156, -0.691), (0.5977, -0.5892, -0.6079)], [], [(0, 158, 160), (0, 160, 165), (1, 159, 167), (2, 162, 169), (3, 163, 171), (4, 164, 173), (0, 165, 221), (1, 167, 227), (2, 169, 233), (3, 171, 239), (4, 173, 215), (5, 175, 180), (6, 176, 182), (7, 177, 183), (8, 178, 184), (9, 179, 260), (88, 272, 181), (87, 274, 262), (86, 276, 261), (88, 278, 272), (98, 273, 279), (87, 280, 274), (99, 277, 281), (98, 282, 273), (100, 275, 283), (86, 284, 276), (82, 256, 285), (99, 286, 277), (81, 255, 287), (100, 288, 275), (80, 254, 289), (95, 290, 269), (96, 292, 270), (97, 294, 271), (95, 296, 290), (101, 291, 297), (96, 298, 292), (102, 295, 299), (101, 300, 291), (103, 293, 301), (97, 302, 294), (79, 253, 303), (102, 304, 295), (78, 252, 305), (103, 306, 293), (77, 251, 307), (92, 308, 266), (93, 310, 267), (94, 312, 268), (92, 314, 308), (104, 309, 315), (93, 316, 310), (105, 313, 317), (104, 318, 309), (106, 311, 319), (94, 320, 312), (76, 250, 321), (105, 322, 313), (75, 249, 323), (106, 324, 311), (74, 248, 325), (89, 326, 263), (90, 328, 264), (91, 330, 265), (89, 332, 326), (107, 327, 333), (90, 334, 328), (108, 331, 335), (107, 336, 327), (109, 329, 337), (91, 338, 330), (73, 247, 339), (108, 340, 331), (72, 246, 341), (109, 342, 329), (71, 245, 343), (83, 344, 257), (84, 346, 258), (85, 348, 259), (83, 350, 344), (110, 345, 351), (84, 352, 346), (111, 349, 353), (110, 354, 345), (112, 347, 355), (85, 356, 348), (70, 244, 357), (111, 358, 349), (69, 243, 359), (112, 360, 347), (68, 242, 361), (43, 362, 166), (42, 364, 217), (41, 366, 216), (43, 368, 362), (113, 363, 369), (42, 370, 364), (114, 367, 371), (113, 372, 363), (115, 365, 373), (41, 374, 366), (64, 238, 375), (114, 376, 367), (63, 237, 377), (115, 378, 365), (62, 236, 379), (67, 380, 174), (66, 382, 241), (65, 384, 240), (67, 386, 380), (116, 381, 387), (66, 388, 382), (117, 385, 389), (116, 390, 381), (118, 383, 391), (65, 392, 384), (58, 232, 393), (117, 394, 385), (57, 231, 395), (118, 396, 383), (56, 230, 397), (61, 398, 172), (60, 400, 235), (59, 402, 234), (61, 404, 398), (119, 399, 405), (60, 406, 400), (120, 403, 407), (119, 408, 399), (121, 401, 409), (59, 410, 402), (52, 226, 411), (120, 412, 403), (51, 225, 413), (121, 414, 401), (50, 224, 415), (55, 416, 170), (54, 418, 229), (53, 420, 228), (55, 422, 416), (122, 417, 423), (54, 424, 418), (123, 421, 425), (122, 426, 417), (124, 419, 427), (53, 428, 420), (46, 220, 429), (123, 430, 421), (45, 219, 431), (124, 432, 419), (44, 218, 433), (49, 434, 168), (48, 436, 223), (47, 438, 222), (49, 440, 434), (125, 435, 441), (48, 442, 436), (126, 439, 443), (125, 444, 435), (127, 437, 445), (47, 446, 438), (40, 214, 447), (126, 448, 439), (39, 213, 449), (127, 450, 437), (38, 212, 451), (62, 452, 236), (63, 454, 237), (64, 456, 238), (62, 458, 452), (128, 453, 459), (63, 460, 454), (129, 457, 461), (128, 462, 453), (130, 455, 463), (64, 464, 456), (37, 211, 465), (129, 466, 457), (36, 210, 467), (130, 468, 455), (35, 209, 469), (56, 470, 230), (57, 472, 231), (58, 474, 232), (56, 476, 470), (131, 471, 477), (57, 478, 472), (132, 475, 479), (131, 480, 471), (133, 473, 481), (58, 482, 474), (34, 208, 483), (132, 484, 475), (33, 207, 485), (133, 486, 473), (32, 206, 487), (50, 488, 224), (51, 490, 225), (52, 492, 226), (50, 494, 488), (134, 489, 495), (51, 496, 490), (135, 493, 497), (134, 498, 489), (136, 491, 499), (52, 500, 492), (29, 202, 501), (135, 502, 493), (28, 201, 503), (136, 504, 491), (27, 200, 505), (44, 506, 218), (45, 508, 219), (46, 510, 220), (44, 512, 506), (137, 507, 513), (45, 514, 508), (138, 511, 515), (137, 516, 507), (139, 509, 517), (46, 518, 510), (18, 192, 519), (138, 520, 511), (17, 191, 521), (139, 522, 509), (16, 190, 523), (38, 524, 212), (39, 526, 213), (40, 528, 214), (38, 530, 524), (140, 525, 531), (39, 532, 526), (141, 529, 533), (140, 534, 525), (142, 527, 535), (40, 536, 528), (21, 195, 537), (141, 538, 529), (20, 194, 539), (142, 540, 527), (19, 193, 541), (24, 542, 161), (23, 544, 197), (22, 546, 196), (24, 548, 542), (143, 543, 549), (23, 550, 544), (144, 547, 551), (143, 552, 543), (145, 545, 553), (22, 554, 546), (144, 556, 547), (31, 204, 557), (145, 558, 545), (30, 203, 559), (30, 560, 203), (31, 562, 204), (30, 565, 560), (146, 561, 566), (31, 567, 562), (147, 564, 568), (146, 569, 561), (148, 563, 570), (147, 571, 564), (26, 199, 572), (148, 573, 563), (25, 198, 574), (25, 575, 198), (26, 577, 199), (25, 580, 575), (149, 576, 581), (26, 582, 577), (150, 579, 583), (149, 584, 576), (151, 578, 585), (150, 586, 579), (12, 186, 587), (151, 588, 578), (11, 185, 589), (19, 590, 193), (20, 592, 194), (21, 594, 195), (19, 596, 590), (152, 591, 597), (20, 598, 592), (153, 595, 599), (152, 600, 591), (154, 593, 601), (21, 602, 594), (15, 189, 603), (153, 604, 595), (14, 188, 605), (154, 606, 593), (11, 608, 185), (12, 610, 186), (11, 614, 608), (155, 609, 615), (12, 616, 610), (156, 613, 617), (155, 618, 609), (157, 611, 619), (13, 188, 621), (156, 622, 613), (14, 189, 623), (157, 624, 611), (15, 158, 625), (625, 190, 16), (625, 158, 190), (158, 0, 190), (611, 625, 16), (611, 624, 625), (624, 15, 625), (623, 624, 157), (623, 189, 624), (189, 15, 624), (613, 623, 157), (613, 622, 623), (622, 14, 623), (621, 622, 156), (621, 188, 622), (188, 14, 622), (612, 621, 156), (612, 620, 621), (620, 13, 621), (619, 191, 17), (619, 611, 191), (611, 16, 191), (609, 619, 17), (609, 618, 619), (618, 157, 619), (617, 618, 155), (617, 613, 618), (613, 157, 618), (610, 617, 155), (610, 616, 617), (616, 156, 617), (615, 192, 18), (615, 609, 192), (609, 17, 192), (608, 615, 18), (608, 614, 615), (614, 155, 615), (187, 616, 12), (187, 612, 616), (612, 156, 616), (186, 614, 11), (186, 610, 614), (610, 155, 614), (185, 159, 1), (185, 608, 159), (608, 18, 159), (593, 607, 22), (593, 606, 607), (606, 13, 607), (605, 606, 154), (605, 188, 606), (188, 13, 606), (595, 605, 154), (595, 604, 605), (604, 14, 605), (603, 604, 153), (603, 189, 604), (189, 14, 604), (594, 603, 153), (594, 602, 603), (602, 15, 603), (601, 196, 23), (601, 593, 196), (593, 22, 196), (591, 601, 23), (591, 600, 601), (600, 154, 601), (599, 600, 152), (599, 595, 600), (595, 154, 600), (592, 599, 152), (592, 598, 599), (598, 153, 599), (597, 197, 24), (597, 591, 197), (591, 23, 197), (590, 597, 24), (590, 596, 597), (596, 152, 597), (195, 598, 20), (195, 594, 598), (594, 153, 598), (194, 596, 19), (194, 592, 596), (592, 152, 596), (193, 161, 4), (193, 590, 161), (590, 24, 161), (589, 200, 27), (589, 185, 200), (185, 1, 200), (578, 589, 27), (578, 588, 589), (588, 11, 589), (587, 588, 151), (587, 186, 588), (186, 11, 588), (579, 587, 151), (579, 586, 587), (586, 12, 587), (187, 12, 586), (585, 201, 28), (585, 578, 201), (578, 27, 201), (576, 585, 28), (576, 584, 585), (584, 151, 585), (583, 584, 149), (583, 579, 584), (579, 151, 584), (577, 583, 149), (577, 582, 583), (582, 150, 583), (581, 202, 29), (581, 576, 202), (576, 28, 202), (575, 581, 29), (575, 580, 581), (580, 149, 581), (199, 580, 25), (199, 577, 580), (577, 149, 580), (198, 162, 2), (198, 575, 162), (575, 29, 162), (574, 206, 32), (574, 198, 206), (198, 2, 206), (563, 574, 32), (563, 573, 574), (573, 25, 574), (572, 573, 148), (572, 199, 573), (199, 25, 573), (564, 572, 148), (564, 571, 572), (571, 26, 572), (570, 207, 33), (570, 563, 207), (563, 32, 207), (561, 570, 33), (561, 569, 570), (569, 148, 570), (568, 569, 146), (568, 564, 569), (564, 148, 569), (562, 568, 146), (562, 567, 568), (567, 147, 568), (566, 208, 34), (566, 561, 208), (561, 33, 208), (560, 566, 34), (560, 565, 566), (565, 146, 566), (205, 567, 31), (204, 565, 30), (204, 562, 565), (562, 146, 565), (203, 163, 3), (203, 560, 163), (560, 34, 163), (559, 209, 35), (559, 203, 209), (203, 3, 209), (545, 559, 35), (545, 558, 559), (558, 30, 559), (557, 558, 145), (557, 204, 558), (204, 30, 558), (547, 557, 145), (547, 556, 557), (556, 31, 557), (555, 556, 144), (555, 205, 556), (205, 31, 556), (546, 555, 144), (546, 554, 555), (553, 210, 36), (553, 545, 210), (545, 35, 210), (543, 553, 36), (543, 552, 553), (552, 145, 553), (551, 552, 143), (551, 547, 552), (547, 145, 552), (544, 551, 143), (544, 550, 551), (550, 144, 551), (549, 211, 37), (549, 543, 211), (543, 36, 211), (542, 549, 37), (542, 548, 549), (548, 143, 549), (196, 550, 23), (196, 546, 550), (546, 144, 550), (197, 548, 24), (197, 544, 548), (544, 143, 548), (161, 164, 4), (161, 542, 164), (542, 37, 164), (541, 215, 41), (541, 193, 215), (193, 4, 215), (527, 541, 41), (527, 540, 541), (540, 19, 541), (539, 540, 142), (539, 194, 540), (194, 19, 540), (529, 539, 142), (529, 538, 539), (538, 20, 539), (537, 538, 141), (537, 195, 538), (195, 20, 538), (528, 537, 141), (528, 536, 537), (536, 21, 537), (535, 216, 42), (535, 527, 216), (527, 41, 216), (525, 535, 42), (525, 534, 535), (534, 142, 535), (533, 534, 140), (533, 529, 534), (529, 142, 534), (526, 533, 140), (526, 532, 533), (532, 141, 533), (531, 217, 43), (531, 525, 217), (525, 42, 217), (524, 531, 43), (524, 530, 531), (530, 140, 531), (214, 532, 39), (214, 528, 532), (528, 141, 532), (213, 530, 38), (213, 526, 530), (526, 140, 530), (212, 166, 9), (212, 524, 166), (524, 43, 166), (523, 221, 47), (523, 190, 221), (190, 0, 221), (509, 523, 47), (509, 522, 523), (522, 16, 523), (521, 522, 139), (521, 191, 522), (191, 16, 522), (511, 521, 139), (511, 520, 521), (520, 17, 521), (519, 520, 138), (519, 192, 520), (192, 17, 520), (510, 519, 138), (510, 518, 519), (518, 18, 519), (517, 222, 48), (517, 509, 222), (509, 47, 222), (507, 517, 48), (507, 516, 517), (516, 139, 517), (515, 516, 137), (515, 511, 516), (511, 139, 516), (508, 515, 137), (508, 514, 515), (514, 138, 515), (513, 223, 49), (513, 507, 223), (507, 48, 223), (506, 513, 49), (506, 512, 513), (512, 137, 513), (220, 514, 45), (220, 510, 514), (510, 138, 514), (219, 512, 44), (219, 508, 512), (508, 137, 512), (218, 168, 5), (218, 506, 168), (506, 49, 168), (505, 227, 53), (505, 200, 227), (200, 1, 227), (491, 505, 53), (491, 504, 505), (504, 27, 505), (503, 504, 136), (503, 201, 504), (201, 27, 504), (493, 503, 136), (493, 502, 503), (502, 28, 503), (501, 502, 135), (501, 202, 502), (202, 28, 502), (492, 501, 135), (492, 500, 501), (500, 29, 501), (499, 228, 54), (499, 491, 228), (491, 53, 228), (489, 499, 54), (489, 498, 499), (498, 136, 499), (497, 498, 134), (497, 493, 498), (493, 136, 498), (490, 497, 134), (490, 496, 497), (496, 135, 497), (495, 229, 55), (495, 489, 229), (489, 54, 229), (488, 495, 55), (488, 494, 495), (494, 134, 495), (226, 496, 51), (226, 492, 496), (492, 135, 496), (225, 494, 50), (225, 490, 494), (490, 134, 494), (224, 170, 6), (224, 488, 170), (488, 55, 170), (487, 233, 59), (487, 206, 233), (206, 2, 233), (473, 487, 59), (473, 486, 487), (486, 32, 487), (485, 486, 133), (485, 207, 486), (207, 32, 486), (475, 485, 133), (475, 484, 485), (484, 33, 485), (483, 484, 132), (483, 208, 484), (208, 33, 484), (474, 483, 132), (474, 482, 483), (482, 34, 483), (481, 234, 60), (481, 473, 234), (473, 59, 234), (471, 481, 60), (471, 480, 481), (480, 133, 481), (479, 480, 131), (479, 475, 480), (475, 133, 480), (472, 479, 131), (472, 478, 479), (478, 132, 479), (477, 235, 61), (477, 471, 235), (471, 60, 235), (470, 477, 61), (470, 476, 477), (476, 131, 477), (232, 478, 57), (232, 474, 478), (474, 132, 478), (231, 476, 56), (231, 472, 476), (472, 131, 476), (230, 172, 7), (230, 470, 172), (470, 61, 172), (469, 239, 65), (469, 209, 239), (209, 3, 239), (455, 469, 65), (455, 468, 469), (468, 35, 469), (467, 468, 130), (467, 210, 468), (210, 35, 468), (457, 467, 130), (457, 466, 467), (466, 36, 467), (465, 466, 129), (465, 211, 466), (211, 36, 466), (456, 465, 129), (456, 464, 465), (464, 37, 465), (463, 240, 66), (463, 455, 240), (455, 65, 240), (453, 463, 66), (453, 462, 463), (462, 130, 463), (461, 462, 128), (461, 457, 462), (457, 130, 462), (454, 461, 128), (454, 460, 461), (460, 129, 461), (459, 241, 67), (459, 453, 241), (453, 66, 241), (452, 459, 67), (452, 458, 459), (458, 128, 459), (238, 460, 63), (238, 456, 460), (456, 129, 460), (237, 458, 62), (237, 454, 458), (454, 128, 458), (236, 174, 8), (236, 452, 174), (452, 67, 174), (451, 242, 68), (451, 212, 242), (212, 9, 242), (437, 451, 68), (437, 450, 451), (450, 38, 451), (449, 450, 127), (449, 213, 450), (213, 38, 450), (439, 449, 127), (439, 448, 449), (448, 39, 449), (447, 448, 126), (447, 214, 448), (214, 39, 448), (438, 447, 126), (438, 446, 447), (446, 40, 447), (445, 243, 69), (445, 437, 243), (437, 68, 243), (435, 445, 69), (435, 444, 445), (444, 127, 445), (443, 444, 125), (443, 439, 444), (439, 127, 444), (436, 443, 125), (436, 442, 443), (442, 126, 443), (441, 244, 70), (441, 435, 244), (435, 69, 244), (434, 441, 70), (434, 440, 441), (440, 125, 441), (222, 442, 48), (222, 438, 442), (438, 126, 442), (223, 440, 49), (223, 436, 440), (436, 125, 440), (168, 175, 5), (168, 434, 175), (434, 70, 175), (433, 245, 71), (433, 218, 245), (218, 5, 245), (419, 433, 71), (419, 432, 433), (432, 44, 433), (431, 432, 124), (431, 219, 432), (219, 44, 432), (421, 431, 124), (421, 430, 431), (430, 45, 431), (429, 430, 123), (429, 220, 430), (220, 45, 430), (420, 429, 123), (420, 428, 429), (428, 46, 429), (427, 246, 72), (427, 419, 246), (419, 71, 246), (417, 427, 72), (417, 426, 427), (426, 124, 427), (425, 426, 122), (425, 421, 426), (421, 124, 426), (418, 425, 122), (418, 424, 425), (424, 123, 425), (423, 247, 73), (423, 417, 247), (417, 72, 247), (416, 423, 73), (416, 422, 423), (422, 122, 423), (228, 424, 54), (228, 420, 424), (420, 123, 424), (229, 422, 55), (229, 418, 422), (418, 122, 422), (170, 176, 6), (170, 416, 176), (416, 73, 176), (415, 248, 74), (415, 224, 248), (224, 6, 248), (401, 415, 74), (401, 414, 415), (414, 50, 415), (413, 414, 121), (413, 225, 414), (225, 50, 414), (403, 413, 121), (403, 412, 413), (412, 51, 413), (411, 412, 120), (411, 226, 412), (226, 51, 412), (402, 411, 120), (402, 410, 411), (410, 52, 411), (409, 249, 75), (409, 401, 249), (401, 74, 249), (399, 409, 75), (399, 408, 409), (408, 121, 409), (407, 408, 119), (407, 403, 408), (403, 121, 408), (400, 407, 119), (400, 406, 407), (406, 120, 407), (405, 250, 76), (405, 399, 250), (399, 75, 250), (398, 405, 76), (398, 404, 405), (404, 119, 405), (234, 406, 60), (234, 402, 406), (402, 120, 406), (235, 404, 61), (235, 400, 404), (400, 119, 404), (172, 177, 7), (172, 398, 177), (398, 76, 177), (397, 251, 77), (397, 230, 251), (230, 7, 251), (383, 397, 77), (383, 396, 397), (396, 56, 397), (395, 396, 118), (395, 231, 396), (231, 56, 396), (385, 395, 118), (385, 394, 395), (394, 57, 395), (393, 394, 117), (393, 232, 394), (232, 57, 394), (384, 393, 117), (384, 392, 393), (392, 58, 393), (391, 252, 78), (391, 383, 252), (383, 77, 252), (381, 391, 78), (381, 390, 391), (390, 118, 391), (389, 390, 116), (389, 385, 390), (385, 118, 390), (382, 389, 116), (382, 388, 389), (388, 117, 389), (387, 253, 79), (387, 381, 253), (381, 78, 253), (380, 387, 79), (380, 386, 387), (386, 116, 387), (240, 388, 66), (240, 384, 388), (384, 117, 388), (241, 386, 67), (241, 382, 386), (382, 116, 386), (174, 178, 8), (174, 380, 178), (380, 79, 178), (379, 254, 80), (379, 236, 254), (236, 8, 254), (365, 379, 80), (365, 378, 379), (378, 62, 379), (377, 378, 115), (377, 237, 378), (237, 62, 378), (367, 377, 115), (367, 376, 377), (376, 63, 377), (375, 376, 114), (375, 238, 376), (238, 63, 376), (366, 375, 114), (366, 374, 375), (374, 64, 375), (373, 255, 81), (373, 365, 255), (365, 80, 255), (363, 373, 81), (363, 372, 373), (372, 115, 373), (371, 372, 113), (371, 367, 372), (367, 115, 372), (364, 371, 113), (364, 370, 371), (370, 114, 371), (369, 256, 82), (369, 363, 256), (363, 81, 256), (362, 369, 82), (362, 368, 369), (368, 113, 369), (216, 370, 42), (216, 366, 370), (366, 114, 370), (217, 368, 43), (217, 364, 368), (364, 113, 368), (166, 179, 9), (166, 362, 179), (362, 82, 179), (361, 260, 86), (361, 242, 260), (242, 9, 260), (347, 361, 86), (347, 360, 361), (360, 68, 361), (359, 360, 112), (359, 243, 360), (243, 68, 360), (349, 359, 112), (349, 358, 359), (358, 69, 359), (357, 358, 111), (357, 244, 358), (244, 69, 358), (348, 357, 111), (348, 356, 357), (356, 70, 357), (355, 261, 87), (355, 347, 261), (347, 86, 261), (345, 355, 87), (345, 354, 355), (354, 112, 355), (353, 354, 110), (353, 349, 354), (349, 112, 354), (346, 353, 110), (346, 352, 353), (352, 111, 353), (351, 262, 88), (351, 345, 262), (345, 87, 262), (344, 351, 88), (344, 350, 351), (350, 110, 351), (259, 352, 84), (259, 348, 352), (348, 111, 352), (258, 350, 83), (258, 346, 350), (346, 110, 350), (257, 181, 10), (257, 344, 181), (344, 88, 181), (343, 180, 85), (343, 245, 180), (245, 5, 180), (329, 343, 85), (329, 342, 343), (342, 71, 343), (341, 342, 109), (341, 246, 342), (246, 71, 342), (331, 341, 109), (331, 340, 341), (340, 72, 341), (339, 340, 108), (339, 247, 340), (247, 72, 340), (330, 339, 108), (330, 338, 339), (338, 73, 339), (337, 259, 84), (337, 329, 259), (329, 85, 259), (327, 337, 84), (327, 336, 337), (336, 109, 337), (335, 336, 107), (335, 331, 336), (331, 109, 336), (328, 335, 107), (328, 334, 335), (334, 108, 335), (333, 258, 83), (333, 327, 258), (327, 84, 258), (326, 333, 83), (326, 332, 333), (332, 107, 333), (265, 334, 90), (265, 330, 334), (330, 108, 334), (264, 332, 89), (264, 328, 332), (328, 107, 332), (263, 257, 10), (263, 326, 257), (326, 83, 257), (325, 182, 91), (325, 248, 182), (248, 6, 182), (311, 325, 91), (311, 324, 325), (324, 74, 325), (323, 324, 106), (323, 249, 324), (249, 74, 324), (313, 323, 106), (313, 322, 323), (322, 75, 323), (321, 322, 105), (321, 250, 322), (250, 75, 322), (312, 321, 105), (312, 320, 321), (320, 76, 321), (319, 265, 90), (319, 311, 265), (311, 91, 265), (309, 319, 90), (309, 318, 319), (318, 106, 319), (317, 318, 104), (317, 313, 318), (313, 106, 318), (310, 317, 104), (310, 316, 317), (316, 105, 317), (315, 264, 89), (315, 309, 264), (309, 90, 264), (308, 315, 89), (308, 314, 315), (314, 104, 315), (268, 316, 93), (268, 312, 316), (312, 105, 316), (267, 314, 92), (267, 310, 314), (310, 104, 314), (266, 263, 10), (266, 308, 263), (308, 89, 263), (307, 183, 94), (307, 251, 183), (251, 7, 183), (293, 307, 94), (293, 306, 307), (306, 77, 307), (305, 306, 103), (305, 252, 306), (252, 77, 306), (295, 305, 103), (295, 304, 305), (304, 78, 305), (303, 304, 102), (303, 253, 304), (253, 78, 304), (294, 303, 102), (294, 302, 303), (302, 79, 303), (301, 268, 93), (301, 293, 268), (293, 94, 268), (291, 301, 93), (291, 300, 301), (300, 103, 301), (299, 300, 101), (299, 295, 300), (295, 103, 300), (292, 299, 101), (292, 298, 299), (298, 102, 299), (297, 267, 92), (297, 291, 267), (291, 93, 267), (290, 297, 92), (290, 296, 297), (296, 101, 297), (271, 298, 96), (271, 294, 298), (294, 102, 298), (270, 296, 95), (270, 292, 296), (292, 101, 296), (269, 266, 10), (269, 290, 266), (290, 92, 266), (289, 184, 97), (289, 254, 184), (254, 8, 184), (275, 289, 97), (275, 288, 289), (288, 80, 289), (287, 288, 100), (287, 255, 288), (255, 80, 288), (277, 287, 100), (277, 286, 287), (286, 81, 287), (285, 286, 99), (285, 256, 286), (256, 81, 286), (276, 285, 99), (276, 284, 285), (284, 82, 285), (283, 271, 96), (283, 275, 271), (275, 97, 271), (273, 283, 96), (273, 282, 283), (282, 100, 283), (281, 282, 98), (281, 277, 282), (277, 100, 282), (274, 281, 98), (274, 280, 281), (280, 99, 281), (279, 270, 95), (279, 273, 270), (273, 96, 270), (272, 279, 95), (272, 278, 279), (278, 98, 279), (261, 280, 87), (261, 276, 280), (276, 99, 280), (262, 278, 88), (262, 274, 278), (274, 98, 278), (181, 269, 10), (181, 272, 269), (272, 95, 269), (260, 284, 86), (260, 179, 284), (179, 82, 284), (184, 302, 97), (184, 178, 302), (178, 79, 302), (183, 320, 94), (183, 177, 320), (177, 76, 320), (182, 338, 91), (182, 176, 338), (176, 73, 338), (180, 356, 85), (180, 175, 356), (175, 70, 356), (215, 374, 41), (215, 173, 374), (173, 64, 374), (239, 392, 65), (239, 171, 392), (171, 58, 392), (233, 410, 59), (233, 169, 410), (169, 52, 410), (227, 428, 53), (227, 167, 428), (167, 46, 428), (221, 446, 47), (221, 165, 446), (165, 40, 446), (173, 464, 64), (173, 164, 464), (164, 37, 464), (171, 482, 58), (171, 163, 482), (163, 34, 482), (169, 500, 52), (169, 162, 500), (162, 29, 500), (167, 518, 46), (167, 159, 518), (159, 18, 518), (165, 536, 40), (165, 160, 536), (160, 21, 536), (160, 602, 21), (160, 158, 602), (158, 15, 602), (13, 620, 612, 187, 586, 150, 582, 26, 571, 147, 567, 205, 555, 554, 22, 607)])
me_icosphere_001.polygons.foreach_set('material_index', [0, 0, 0, 0, 0, 0, 0, 0, 0, 0, 0, 2, 0, 0, 0, 2, 3, 0, 0, 3, 0, 0, 0, 0, 0, 0, 0, 0, 0, 0, 0, 3, 0, 0, 3, 0, 0, 0, 0, 0, 0, 0, 0, 0, 0, 0, 3, 0, 0, 3, 3, 0, 0, 0, 0, 0, 0, 0, 0, 0, 0, 3, 0, 0, 3, 3, 0, 0, 0, 0, 0, 2, 2, 2, 0, 0, 3, 0, 0, 3, 0, 0, 0, 0, 0, 0, 0, 0, 0, 0, 0, 2, 0, 0, 2, 2, 0, 0, 2, 0, 0, 0, 0, 0, 0, 0, 0, 0, 0, 0, 0, 0, 0, 0, 0, 0, 0, 0, 0, 0, 0, 0, 0, 0, 0, 0, 0, 0, 0, 0, 0, 0, 0, 0, 0, 0, 0, 0, 0, 2, 2, 0, 2, 2, 2, 0, 0, 2, 0, 2, 0, 2, 2, 2, 0, 0, 2, 0, 0, 0, 2, 0, 0, 1, 0, 0, 0, 0, 0, 0, 0, 0, 0, 0, 0, 0, 0, 0, 0, 0, 0, 0, 0, 0, 0, 0, 0, 0, 0, 0, 0, 0, 0, 0, 0, 0, 0, 0, 0, 0, 0, 0, 0, 0, 0, 0, 0, 0, 0, 0, 0, 0, 0, 0, 0, 2, 0, 0, 2, 2, 0, 0, 0, 2, 2, 1, 0, 1, 0, 0, 0, 1, 1, 0, 0, 0, 0, 1, 1, 1, 1, 0, 0, 0, 0, 0, 0, 0, 0, 0, 0, 0, 0, 0, 0, 0, 0, 0, 0, 0, 0, 0, 0, 0, 0, 0, 0, 0, 0, 0, 0, 0, 0, 0, 0, 0, 0, 0, 0, 1, 1, 0, 1, 0, 1, 0, 0, 0, 0, 1, 0, 1, 0, 0, 0, 0, 0, 0, 0, 0, 0, 0, 0, 0, 0, 1, 1, 1, 0, 1, 0, 1, 0, 0, 1, 0, 0, 0, 0, 0, 0, 0, 0, 0, 0, 0, 0, 0, 0, 0, 0, 0, 0, 0, 0, 0, 0, 0, 0, 0, 0, 0, 0, 0, 0, 0, 0, 0, 0, 0, 0, 0, 0, 0, 1, 1, 0, 1, 1, 1, 0, 1, 1, 0, 0, 1, 0, 0, 0, 1, 1, 1, 0, 0, 1, 0, 0, 0, 1, 1, 1, 1, 0, 0, 1, 0, 0, 1, 1, 0, 0, 1, 1, 0, 0, 0, 0, 0, 0, 0, 0, 0, 0, 0, 0, 0, 0, 0, 0, 0, 0, 0, 0, 0, 0, 0, 0, 0, 0, 0, 0, 0, 0, 0, 0, 0, 0, 0, 0, 0, 0, 0, 0, 0, 0, 0, 0, 0, 0, 0, 0, 0, 0, 0, 0, 0, 0, 0, 0, 0, 0, 0, 0, 0, 0, 0, 0, 0, 0, 0, 0, 0, 0, 0, 0, 0, 0, 0, 0, 0, 0, 0, 0, 0, 0, 0, 0, 0, 0, 0, 0, 0, 0, 0, 0, 0, 0, 0, 0, 0, 0, 0, 0, 0, 0, 0, 0, 0, 0, 0, 0, 0, 0, 0, 0, 0, 0, 0, 0, 0, 0, 0, 0, 0, 0, 1, 1, 1, 1, 1, 1, 1, 1, 1, 0, 1, 1, 0, 0, 0, 0, 0, 0, 0, 0, 0, 1, 1, 1, 1, 1, 0, 0, 0, 0, 0, 0, 1, 1, 1, 0, 1, 1, 0, 0, 0, 0, 0, 0, 2, 1, 1, 2, 2, 0, 0, 0, 0, 0, 0, 0, 0, 0, 0, 2, 2, 2, 2, 2, 2, 0, 0, 0, 0, 0, 0, 2, 2, 2, 2, 2, 2, 0, 0, 0, 0, 0, 0, 2, 0, 0, 0, 0, 0, 0, 0, 0, 0, 0, 0, 0, 0, 0, 0, 0, 0, 0, 0, 0, 0, 0, 0, 0, 0, 0, 0, 0, 0, 0, 0, 0, 0, 0, 0, 0, 0, 0, 0, 0, 0, 0, 0, 0, 0, 0, 0, 0, 0, 0, 0, 0, 0, 0, 0, 0, 0, 0, 0, 0, 0, 0, 0, 0, 0, 0, 0, 0, 0, 0, 0, 0, 0, 0, 0, 0, 0, 0, 0, 0, 0, 0, 0, 0, 0, 0, 0, 0, 0, 0, 0, 0, 0, 0, 0, 0, 0, 0, 0, 0, 0, 0, 0, 0, 0, 0, 0, 0, 0, 0, 0, 0, 0, 0, 0, 0, 0, 0, 0, 0, 0, 0, 0, 0, 0, 0, 0, 0, 0, 0, 0, 0, 0, 0, 0, 0, 0, 0, 0, 0, 0, 0, 0, 0, 0, 0, 0, 0, 1, 0, 0, 1, 0, 2, 2, 0, 0, 0, 0, 0, 0, 0, 0, 0, 2, 2, 0, 0, 0, 0, 2, 2, 2, 2, 2, 2, 0, 2, 2, 2, 2, 2, 0, 0, 2, 2, 2, 0, 2, 0, 0, 2, 2, 0, 0, 0, 0, 0, 0, 0, 2, 2, 2, 2, 2, 2, 2, 2, 2, 2, 2, 2, 2, 2, 2, 2, 2, 2, 0, 0, 0, 2, 2, 2, 0, 0, 0, 0, 0, 0, 0, 0, 0, 0, 0, 0, 0, 0, 0, 0, 0, 0, 0, 0, 0, 0, 0, 0, 0, 0, 0, 0, 0, 0, 0, 0, 0, 0, 0, 0, 0, 0, 0, 0, 0, 0, 0, 0, 0, 0, 0, 0, 0, 0, 0, 0, 0, 0, 0, 0, 0, 0, 0, 0, 0, 0, 0, 0, 0, 0, 0, 0, 0, 0, 0, 0, 0, 0, 0, 0, 0, 0, 0, 0, 0, 0, 0, 0, 0, 0, 0, 0, 0, 0, 0, 0, 0, 0, 0, 0, 0, 0, 0, 0, 0, 0, 0, 0, 0, 0, 0, 0, 0, 0, 0, 0, 0, 0, 0, 0, 0, 2, 0, 0, 2, 0, 0, 0, 0, 3, 2, 2, 2, 0, 0, 0, 0, 0, 2, 2, 2, 2, 2, 2, 2, 0, 0, 0, 0, 0, 0, 0, 0, 0, 0, 0, 0, 0, 0, 0, 0, 0, 0, 0, 0, 0, 0, 0, 0, 0, 0, 0, 3, 0, 0, 3, 3, 0, 0, 0, 0, 3, 3, 0, 3, 3, 3, 0, 0, 2, 0, 0, 0, 2, 2, 2, 2, 2, 2, 2, 2, 2, 0, 0, 0, 0, 0, 0, 0, 0, 0, 0, 0, 0, 0, 0, 0, 3, 3, 0, 3, 3, 3, 0, 0, 0, 3, 3, 3, 3, 3, 3, 0, 0, 0, 0, 0, 0, 0, 0, 0, 0, 0, 0, 0, 0, 0, 0, 0, 0, 0, 0, 0, 0, 0, 0, 0, 0, 0, 0, 0, 0, 3, 3, 0, 3, 3, 3, 0, 0, 0, 3, 0, 0, 3, 3, 3, 0, 0, 0, 0, 0, 0, 0, 0, 0, 0, 0, 0, 0, 0, 0, 0, 0, 0, 0, 0, 0, 0, 0, 0, 0, 0, 0, 0, 0, 0, 3, 0, 0, 3, 3, 0, 0, 0, 0, 0, 0, 0, 3, 3, 3, 0, 0, 0, 0, 0, 0, 0, 0, 0, 0, 0, 0, 0, 0, 0, 0, 0, 0, 0, 0, 0, 0, 0, 0, 0, 0, 0, 0, 0, 0, 0, 0, 0, 3, 3, 0, 0, 0, 0, 3, 0, 0, 3, 3, 3, 2, 2, 2, 0, 0, 0, 0, 0, 0, 0, 0, 0, 0, 0, 0, 0, 0, 0, 0, 0, 0, 0, 0, 0, 0, 0, 0, 2, 2, 2, 0, 0, 0, 0, 0, 0, 0, 0, 0, 0, 0, 0, 2, 0, 0, 0, 0, 1, 3])
me_icosphere_001.materials.append(mat_material_002)
me_icosphere_001.materials.append(mat_material_005)
me_icosphere_001.materials.append(mat_material_006)
me_icosphere_001.materials.append(mat_material_007)
me_icosphere_001.use_remesh_preserve_volume = False
me_icosphere_001.use_remesh_preserve_attributes = False
me_icosphere_001.use_mirror_vertex_groups = False
me_icosphere_001.update()
me_icosphere_016 = bpy.data.meshes.new('Icosphere.016')
me_icosphere_016.from_pydata([(0.0, 0.0, -1.0), (0.7236, -0.5257, -0.4472), (-0.2764, -0.8506, -0.4472), (-0.8944, 0.0, -0.4472), (-0.2764, 0.8506, -0.4472), (0.7236, 0.5257, -0.4472), (0.2764, -0.8506, 0.4472), (-0.7236, -0.5257, 0.4472), (-0.7236, 0.5257, 0.4472), (0.2764, 0.8506, 0.4472), (0.8944, 0.0, 0.4472), (0.0, 0.0, 1.0), (-0.1625, -0.5, -0.8507), (0.4253, -0.309, -0.8507), (0.2629, -0.809, -0.5257), (0.8506, 0.0, -0.5257), (0.4253, 0.309, -0.8507), (-0.5257, 0.0, -0.8507), (-0.6882, -0.5, -0.5257), (-0.1625, 0.5, -0.8507), (-0.6882, 0.5, -0.5257), (0.2629, 0.809, -0.5257), (0.9511, -0.309, 0.0), (0.9511, 0.309, 0.0), (0.0, -1.0, 0.0), (0.5878, -0.809, 0.0), (-0.9511, -0.309, 0.0), (-0.5878, -0.809, 0.0), (-0.5878, 0.809, 0.0), (-0.9511, 0.309, 0.0), (0.5878, 0.809, 0.0), (0.0, 1.0, 0.0), (0.6882, -0.5, 0.5257), (-0.2629, -0.809, 0.5257), (-0.8506, 0.0, 0.5257), (-0.2629, 0.809, 0.5257), (0.6882, 0.5, 0.5257), (0.1625, -0.5, 0.8507), (0.5257, 0.0, 0.8507), (-0.4253, -0.309, 0.8507), (-0.4253, 0.309, 0.8507), (0.1625, 0.5, 0.8507)], [], [(0, 13, 12), (1, 13, 15), (0, 12, 17), (0, 17, 19), (0, 19, 16), (1, 15, 22), (2, 14, 24), (3, 18, 26), (4, 20, 28), (5, 21, 30), (1, 22, 25), (2, 24, 27), (3, 26, 29), (4, 28, 31), (5, 30, 23), (6, 32, 37), (7, 33, 39), (8, 34, 40), (9, 35, 41), (10, 36, 38), (38, 41, 11), (38, 36, 41), (36, 9, 41), (41, 40, 11), (41, 35, 40), (35, 8, 40), (40, 39, 11), (40, 34, 39), (34, 7, 39), (39, 37, 11), (39, 33, 37), (33, 6, 37), (37, 38, 11), (37, 32, 38), (32, 10, 38), (23, 36, 10), (23, 30, 36), (30, 9, 36), (31, 35, 9), (31, 28, 35), (28, 8, 35), (29, 34, 8), (29, 26, 34), (26, 7, 34), (27, 33, 7), (27, 24, 33), (24, 6, 33), (25, 32, 6), (25, 22, 32), (22, 10, 32), (30, 31, 9), (30, 21, 31), (21, 4, 31), (28, 29, 8), (28, 20, 29), (20, 3, 29), (26, 27, 7), (26, 18, 27), (18, 2, 27), (24, 25, 6), (24, 14, 25), (14, 1, 25), (22, 23, 10), (22, 15, 23), (15, 5, 23), (16, 21, 5), (16, 19, 21), (19, 4, 21), (19, 20, 4), (19, 17, 20), (17, 3, 20), (17, 18, 3), (17, 12, 18), (12, 2, 18), (15, 16, 5), (15, 13, 16), (13, 0, 16), (12, 14, 2), (12, 13, 14), (13, 1, 14)])
me_icosphere_016.use_remesh_preserve_volume = False
me_icosphere_016.use_remesh_preserve_attributes = False
me_icosphere_016.use_mirror_vertex_groups = False
me_icosphere_016.update()
me_cube = bpy.data.meshes.new('Cube')
me_cube.from_pydata([(-1.0, -1.0, -1.0), (-1.0, -1.0, 1.0), (-1.0, 1.0, -1.0), (-1.0, 1.0, 1.0), (1.0, -1.0, -1.0), (1.0, -1.0, 1.0), (1.0, 1.0, -1.0), (1.0, 1.0, 1.0)], [], [(0, 1, 3, 2), (2, 3, 7, 6), (6, 7, 5, 4), (4, 5, 1, 0), (2, 6, 4, 0), (7, 3, 1, 5)])
me_cube.materials.append(mat_material_011)
me_cube.use_remesh_preserve_volume = False
me_cube.use_remesh_preserve_attributes = False
me_cube.use_mirror_vertex_groups = False
me_cube.update()
me_icosphere_018 = bpy.data.meshes.new('Icosphere.018')
me_icosphere_018.from_pydata([(0.0, 0.0, -1.0), (0.7236, -0.5257, -0.4472), (-0.2764, -0.8506, -0.4472), (-0.8944, 0.0, -0.4472), (-0.2764, 0.8506, -0.4472), (0.7236, 0.5257, -0.4472), (0.2764, -0.8506, 0.4472), (-0.7236, -0.5257, 0.4472), (-0.7236, 0.5257, 0.4472), (0.2764, 0.8506, 0.4472), (0.8944, 0.0, 0.4472), (0.0, 0.0, 1.0)], [], [(0, 1, 2), (1, 0, 5), (0, 2, 3), (0, 3, 4), (0, 4, 5), (1, 5, 10), (2, 1, 6), (3, 2, 7), (4, 3, 8), (5, 4, 9), (1, 10, 6), (2, 6, 7), (3, 7, 8), (4, 8, 9), (5, 9, 10), (6, 10, 11), (7, 6, 11), (8, 7, 11), (9, 8, 11), (10, 9, 11)])
me_icosphere_018.materials.append(mat_material_009)
me_icosphere_018.use_remesh_preserve_volume = False
me_icosphere_018.use_remesh_preserve_attributes = False
me_icosphere_018.use_mirror_vertex_groups = False
me_icosphere_018.update()
me_icosphere_012 = bpy.data.meshes.new('Icosphere.012')
me_icosphere_012.from_pydata([(1.308e-07, 0.0, -1.158), (0.5932, -0.431, -0.3666), (-0.3347, -1.03, -0.5415), (-0.6998, 0.0, -0.3499), (-0.3209, 0.9877, -0.5193), (0.5572, 0.4048, -0.3443), (0.2308, -0.7103, 0.3734), (-0.8841, -0.6423, 0.5464), (-0.5877, 0.427, 0.3632), (0.2341, 0.7204, 0.3788), (0.7388, 0.0, 0.3694), (-1.463e-07, 0.0, 1.176)], [], [(0, 1, 2), (1, 0, 5), (0, 2, 3), (0, 3, 4), (0, 4, 5), (1, 5, 10), (2, 1, 6), (3, 2, 7), (4, 3, 8), (5, 4, 9), (1, 10, 6), (2, 6, 7), (3, 7, 8), (4, 8, 9), (5, 9, 10), (6, 10, 11), (7, 6, 11), (8, 7, 11), (9, 8, 11), (10, 9, 11)])
me_icosphere_012.materials.append(mat_material_004)
me_icosphere_012.use_remesh_preserve_volume = False
me_icosphere_012.use_remesh_preserve_attributes = False
me_icosphere_012.use_mirror_vertex_groups = False
me_icosphere_012.update()
me_icosphere_007 = bpy.data.meshes.new('Icosphere.007')
me_icosphere_007.from_pydata([(0.0, 0.0, -0.9607), (0.8685, -0.631, -0.5367), (-0.3204, -0.9861, -0.5184), (-1.048, 0.0, -0.5239), (-0.323, 0.994, -0.5226), (0.5943, 0.4318, -0.3673), (0.2309, -0.7107, 0.3736), (-0.7419, -0.539, 0.4585), (-0.8182, 0.5945, 0.5057), (0.2868, 0.8826, 0.464), (1.085, 0.0, 0.5423), (0.0, 0.0, 0.9706), (-0.1634, -0.5029, -0.8557), (0.4405, -0.32, -0.8809), (0.2368, -0.7289, -0.4737), (1.001, 0.0, -0.6189), (0.4943, 0.3591, -0.9886), (-0.4759, 0.0, -0.7701), (-0.7677, -0.5578, -0.5865), (-0.1397, 0.43, -0.7316), (-0.6148, 0.4467, -0.4697), (0.321, 0.9878, -0.6419), (0.8801, -0.2859, 0.0), (1.038, 0.3373, 0.0), (0.0, -1.226, 0.0), (0.608, -0.8369, 0.0), (-0.9371, -0.3045, 0.0), (-0.694, -0.9552, 0.0), (-0.626, 0.8616, 0.0), (-0.8555, 0.278, 0.0), (0.5839, 0.8037, 0.0), (0.0, 0.8641, 0.0), (0.57, -0.4141, 0.4354), (-0.2161, -0.6649, 0.4321), (-0.7913, 0.0, 0.489), (-0.2849, 0.8769, 0.5699), (0.6637, 0.4822, 0.507), (0.1419, -0.4366, 0.7429), (0.4733, 0.0, 0.7659), (-0.4255, -0.3091, 0.8509), (-0.5173, 0.3758, 1.035), (0.1619, 0.4983, 0.8478)], [], [(0, 13, 12), (1, 13, 15), (0, 12, 17), (0, 17, 19), (0, 19, 16), (1, 15, 22), (2, 14, 24), (3, 18, 26), (4, 20, 28), (5, 21, 30), (1, 22, 25), (2, 24, 27), (3, 26, 29), (4, 28, 31), (5, 30, 23), (6, 32, 37), (7, 33, 39), (8, 34, 40), (9, 35, 41), (10, 36, 38), (38, 41, 11), (38, 36, 41), (36, 9, 41), (41, 40, 11), (41, 35, 40), (35, 8, 40), (40, 39, 11), (40, 34, 39), (34, 7, 39), (39, 37, 11), (39, 33, 37), (33, 6, 37), (37, 38, 11), (37, 32, 38), (32, 10, 38), (23, 36, 10), (23, 30, 36), (30, 9, 36), (31, 35, 9), (31, 28, 35), (28, 8, 35), (29, 34, 8), (29, 26, 34), (26, 7, 34), (27, 33, 7), (27, 24, 33), (24, 6, 33), (25, 32, 6), (25, 22, 32), (22, 10, 32), (30, 31, 9), (30, 21, 31), (21, 4, 31), (28, 29, 8), (28, 20, 29), (20, 3, 29), (26, 27, 7), (26, 18, 27), (18, 2, 27), (24, 25, 6), (24, 14, 25), (14, 1, 25), (22, 23, 10), (22, 15, 23), (15, 5, 23), (16, 21, 5), (16, 19, 21), (19, 4, 21), (19, 20, 4), (19, 17, 20), (17, 3, 20), (17, 18, 3), (17, 12, 18), (12, 2, 18), (15, 16, 5), (15, 13, 16), (13, 0, 16), (12, 14, 2), (12, 13, 14), (13, 1, 14)])
me_icosphere_007.materials.append(mat_material_004)
me_icosphere_007.use_remesh_preserve_volume = False
me_icosphere_007.use_remesh_preserve_attributes = False
me_icosphere_007.use_mirror_vertex_groups = False
me_icosphere_007.update()
me_icosphere_006 = bpy.data.meshes.new('Icosphere.006')
me_icosphere_006.from_pydata([(0.1191, -0.02429, -0.8334), (0.7236, -0.5257, -0.4472), (-0.2758, -0.8508, -0.4464), (-0.7772, -0.0245, -0.2813), (-0.374, 0.8827, -0.5322), (0.943, 0.5829, -0.494), (0.2764, -0.8506, 0.4472), (-0.9449, -0.6169, 0.4761), (-0.9946, 0.4505, 0.4329), (0.4958, 0.9078, 0.4005), (0.7449, 0.06696, 0.3492), (-0.1323, 0.1209, 0.6848), (-0.0722, -0.5184, -0.7244), (0.4253, -0.309, -0.8507), (0.2629, -0.809, -0.5257), (0.8503, 0.0001353, -0.5259), (0.4253, 0.309, -0.8507), (-0.2491, -0.05644, -0.4636), (-0.5979, -0.5184, -0.3995), (-0.0722, 0.4816, -0.7244), (-0.6797, 0.5071, -0.4734), (0.4292, 0.8523, -0.5612), (0.8862, -0.2803, -0.04212), (1.072, 0.3723, -0.06473), (0.0, -1.0, 0.0), (0.5875, -0.8089, -0.0001895), (-1.119, -0.3781, 0.02193), (-0.5878, -0.809, 0.0), (-0.8223, 0.8841, -0.2042), (-1.148, 0.2493, -0.003654), (1.098, 0.9418, -0.1086), (0.1397, 1.052, -0.05857), (0.6233, -0.4711, 0.4831), (-0.2631, -0.8088, 0.5251), (-1.365, -0.2118, 0.5929), (-0.3394, 0.8335, 0.4591), (0.7897, 0.5721, 0.4482), (0.1047, -0.4472, 0.7141), (0.3956, 0.08476, 0.6674), (-0.6191, -0.354, 0.8098), (-0.6297, 0.2738, 0.7844), (0.1061, 0.5521, 0.7153)], [], [(0, 13, 12), (1, 13, 15), (0, 12, 17), (0, 17, 19), (0, 19, 16), (1, 15, 22), (2, 14, 24), (3, 18, 26), (4, 20, 28), (5, 21, 30), (1, 22, 25), (2, 24, 27), (3, 26, 29), (4, 28, 31), (5, 30, 23), (6, 32, 37), (7, 33, 39), (8, 34, 40), (9, 35, 41), (10, 36, 38), (38, 41, 11), (38, 36, 41), (36, 9, 41), (41, 40, 11), (41, 35, 40), (35, 8, 40), (40, 39, 11), (40, 34, 39), (34, 7, 39), (39, 37, 11), (39, 33, 37), (33, 6, 37), (37, 38, 11), (37, 32, 38), (32, 10, 38), (23, 36, 10), (23, 30, 36), (30, 9, 36), (31, 35, 9), (31, 28, 35), (28, 8, 35), (29, 34, 8), (29, 26, 34), (26, 7, 34), (27, 33, 7), (27, 24, 33), (24, 6, 33), (25, 32, 6), (25, 22, 32), (22, 10, 32), (30, 31, 9), (30, 21, 31), (21, 4, 31), (28, 29, 8), (28, 20, 29), (20, 3, 29), (26, 27, 7), (26, 18, 27), (18, 2, 27), (24, 25, 6), (24, 14, 25), (14, 1, 25), (22, 23, 10), (22, 15, 23), (15, 5, 23), (16, 21, 5), (16, 19, 21), (19, 4, 21), (19, 20, 4), (19, 17, 20), (17, 3, 20), (17, 18, 3), (17, 12, 18), (12, 2, 18), (15, 16, 5), (15, 13, 16), (13, 0, 16), (12, 14, 2), (12, 13, 14), (13, 1, 14)])
me_icosphere_006.materials.append(mat_material_004)
me_icosphere_006.use_remesh_preserve_volume = False
me_icosphere_006.use_remesh_preserve_attributes = False
me_icosphere_006.use_mirror_vertex_groups = False
me_icosphere_006.update()
me_icosphere_013 = bpy.data.meshes.new('Icosphere.013')
me_icosphere_013.from_pydata([(0.0, 0.0, -1.013), (0.7132, -0.5181, -0.4408), (-0.281, -0.865, -0.4548), (-0.8789, 0.0, -0.4394), (-0.2799, 0.8616, -0.453), (0.7103, 0.516, -0.439), (0.2727, -0.8394, 0.4413), (-0.7364, -0.535, 0.4552), (-0.7127, 0.5178, 0.4405), (0.273, 0.8402, 0.4417), (0.882, 0.0, 0.441), (0.0, 0.0, 1.014)], [], [(0, 1, 2), (1, 0, 5), (0, 2, 3), (0, 3, 4), (0, 4, 5), (1, 5, 10), (2, 1, 6), (3, 2, 7), (4, 3, 8), (5, 4, 9), (1, 10, 6), (2, 6, 7), (3, 7, 8), (4, 8, 9), (5, 9, 10), (6, 10, 11), (7, 6, 11), (8, 7, 11), (9, 8, 11), (10, 9, 11)])
me_icosphere_013.materials.append(mat_material_004)
me_icosphere_013.use_remesh_preserve_volume = False
me_icosphere_013.use_remesh_preserve_attributes = False
me_icosphere_013.use_mirror_vertex_groups = False
me_icosphere_013.update()
me_icosphere_010 = bpy.data.meshes.new('Icosphere.010')
me_icosphere_010.from_pydata([(-0.03288, 0.002131, -0.3225), (0.1428, -0.1255, -0.0901), (-0.1293, -0.2946, -0.1375), (-0.2422, 0.002131, -0.08614), (-0.09655, 0.1981, -0.08452), (0.1438, 0.1305, -0.09071), (0.02929, -0.1892, 0.1191), (-0.2797, -0.1772, 0.171), (-0.285, 0.1853, 0.1743), (0.06391, 0.3, 0.1751), (0.1639, 0.002131, 0.1169), (-0.03288, 0.002131, 0.3671)], [], [(0, 1, 2), (1, 0, 5), (0, 2, 3), (0, 3, 4), (0, 4, 5), (1, 5, 10), (2, 1, 6), (3, 2, 7), (4, 3, 8), (5, 4, 9), (1, 10, 6), (2, 6, 7), (3, 7, 8), (4, 8, 9), (5, 9, 10), (6, 10, 11), (7, 6, 11), (8, 7, 11), (9, 8, 11), (10, 9, 11)])
me_icosphere_010.materials.append(mat_material_004)
me_icosphere_010.use_remesh_preserve_volume = False
me_icosphere_010.use_remesh_preserve_attributes = False
me_icosphere_010.use_mirror_vertex_groups = False
me_icosphere_010.update()
me_icosphere_009 = bpy.data.meshes.new('Icosphere.009')
me_icosphere_009.from_pydata([(0.001394, 0.4194, -0.467), (0.4589, -0.7243, -0.2283), (-0.06786, -1.036, 0.01277), (-0.2266, 0.2007, 0.01952), (-0.2106, 1.303, -0.2966), (0.18, 1.039, 0.02155), (0.06781, -1.036, -0.01286), (-0.49, -0.7333, 0.2562), (-0.2003, 1.062, -0.003383), (0.1949, 1.222, 0.2625), (0.2326, 0.152, -0.01514), (0.001412, 0.1261, 0.06189), (-0.0978, -0.5784, -0.4198), (0.2602, -0.2357, -0.4264), (0.1985, -1.154, -0.341), (0.5372, 0.3758, -0.2693), (0.2652, 0.7978, -0.4424), (-0.1884, 0.3082, -0.07778), (-0.478, -0.667, -0.3115), (-0.103, 1.139, -0.465), (-0.476, 1.049, -0.3093), (0.05098, 1.203, 0.04876), (0.2854, -0.3774, -0.0005935), (0.6663, 0.5592, 0.0008449), (-8.912e-09, -1.522, -1.261e-08), (0.1398, -0.9787, 0.003018), (-0.6046, -0.4102, -0.0006119), (-0.4538, -1.171, 0.00407), (-0.4483, 1.225, 0.003946), (-0.2482, 0.6639, 0.0007339), (0.1394, 1.207, 0.003028), (7.534e-09, 1.233, 1.277e-08), (0.4648, -0.6959, 0.2971), (-0.04625, -0.967, -0.06126), (-0.5493, -1.192e-08, 0.2804), (-0.1849, 1.192, 0.3051), (0.4612, 0.747, 0.2932), (0.09446, -0.6779, 0.3907), (0.1623, 0.1185, 0.008841), (-0.246, -0.4177, 0.3808), (-0.2623, 0.4453, 0.4332), (0.103, 0.7315, 0.4652), (-0.05536, 1.937, -1.277), (-0.32, 2.23, -0.9272), (0.08982, 2.617, -0.9986), (0.2598, 1.937, -0.9213), (0.04052, 1.489, -0.9188), (-0.3215, 1.643, -0.9282), (-0.149, 2.376, -0.6122), (0.3163, 2.348, -0.534), (0.3243, 1.518, -0.529), (-0.2011, 1.255, -0.5278), (-0.3517, 1.937, -0.6155), (-0.05536, 1.937, -0.2387), (1.647, 0.005705, -1.027), (1.45, 0.1489, -0.8685), (1.725, 0.2447, -0.8724), (1.89, 0.005705, -0.8682), (1.725, -0.2324, -0.8719), (1.451, -0.1369, -0.868), (1.572, 0.2376, -0.6248), (1.851, 0.1535, -0.621), (1.844, -0.1374, -0.625), (1.572, -0.2265, -0.6247), (1.404, 0.005705, -0.6249), (1.647, 0.005705, -0.4665), (1.088, -0.08772, 0.6377), (0.9641, 0.002108, 0.7368), (1.136, 0.06224, 0.7344), (1.24, -0.08772, 0.7371), (1.136, -0.2371, 0.7347), (0.9646, -0.1772, 0.7371), (1.04, 0.0578, 0.8897), (1.215, 0.005039, 0.8921), (1.211, -0.1775, 0.8896), (1.04, -0.2334, 0.8898), (0.9348, -0.08772, 0.8897), (1.088, -0.08772, 0.989), (-1.597, 0.8088, -0.4029), (-1.737, 0.9104, -0.2162), (-1.518, 1.052, -0.2575), (-1.432, 0.8088, -0.2123), (-1.521, 0.5758, -0.2522), (-1.728, 0.7133, -0.211), (-1.651, 0.9763, -0.04169), (-1.388, 0.9603, -0.0008916), (-1.458, 0.7081, -0.0441), (-1.652, 0.6389, -0.04043), (-1.771, 0.8088, -0.04264), (-1.597, 0.8088, 0.1476)], [], [(0, 13, 12), (1, 13, 15), (0, 12, 17), (0, 17, 19), (0, 19, 16), (1, 15, 22), (2, 14, 24), (3, 18, 26), (4, 20, 28), (5, 21, 30), (1, 22, 25), (2, 24, 27), (3, 26, 29), (4, 28, 31), (5, 30, 23), (6, 32, 37), (7, 33, 39), (8, 34, 40), (9, 35, 41), (10, 36, 38), (38, 41, 11), (38, 36, 41), (36, 9, 41), (41, 40, 11), (41, 35, 40), (35, 8, 40), (40, 39, 11), (40, 34, 39), (34, 7, 39), (39, 37, 11), (39, 33, 37), (33, 6, 37), (37, 38, 11), (37, 32, 38), (32, 10, 38), (23, 36, 10), (23, 30, 36), (30, 9, 36), (31, 35, 9), (31, 28, 35), (28, 8, 35), (29, 34, 8), (29, 26, 34), (26, 7, 34), (27, 33, 7), (27, 24, 33), (24, 6, 33), (25, 32, 6), (25, 22, 32), (22, 10, 32), (30, 31, 9), (30, 21, 31), (21, 4, 31), (28, 29, 8), (28, 20, 29), (20, 3, 29), (26, 27, 7), (26, 18, 27), (18, 2, 27), (24, 25, 6), (24, 14, 25), (14, 1, 25), (22, 23, 10), (22, 15, 23), (15, 5, 23), (16, 21, 5), (16, 19, 21), (19, 4, 21), (19, 20, 4), (19, 17, 20), (17, 3, 20), (17, 18, 3), (17, 12, 18), (12, 2, 18), (15, 16, 5), (15, 13, 16), (13, 0, 16), (12, 14, 2), (12, 13, 14), (13, 1, 14), (42, 43, 44), (43, 42, 47), (42, 44, 45), (42, 45, 46), (42, 46, 47), (43, 47, 52), (44, 43, 48), (45, 44, 49), (46, 45, 50), (47, 46, 51), (43, 52, 48), (44, 48, 49), (45, 49, 50), (46, 50, 51), (47, 51, 52), (48, 52, 53), (49, 48, 53), (50, 49, 53), (51, 50, 53), (52, 51, 53), (54, 55, 56), (55, 54, 59), (54, 56, 57), (54, 57, 58), (54, 58, 59), (55, 59, 64), (56, 55, 60), (57, 56, 61), (58, 57, 62), (59, 58, 63), (55, 64, 60), (56, 60, 61), (57, 61, 62), (58, 62, 63), (59, 63, 64), (60, 64, 65), (61, 60, 65), (62, 61, 65), (63, 62, 65), (64, 63, 65), (66, 67, 68), (67, 66, 71), (66, 68, 69), (66, 69, 70), (66, 70, 71), (67, 71, 76), (68, 67, 72), (69, 68, 73), (70, 69, 74), (71, 70, 75), (67, 76, 72), (68, 72, 73), (69, 73, 74), (70, 74, 75), (71, 75, 76), (72, 76, 77), (73, 72, 77), (74, 73, 77), (75, 74, 77), (76, 75, 77), (78, 79, 80), (79, 78, 83), (78, 80, 81), (78, 81, 82), (78, 82, 83), (79, 83, 88), (80, 79, 84), (81, 80, 85), (82, 81, 86), (83, 82, 87), (79, 88, 84), (80, 84, 85), (81, 85, 86), (82, 86, 87), (83, 87, 88), (84, 88, 89), (85, 84, 89), (86, 85, 89), (87, 86, 89), (88, 87, 89)])
me_icosphere_009.materials.append(mat_material_004)
me_icosphere_009.use_remesh_preserve_volume = False
me_icosphere_009.use_remesh_preserve_attributes = False
me_icosphere_009.use_mirror_vertex_groups = False
me_icosphere_009.update()
me_icosphere_008 = bpy.data.meshes.new('Icosphere.008')
me_icosphere_008.from_pydata([(0.0, 0.007687, -0.6737), (0.845, -1.158, -0.2938), (-0.2308, -1.341, -0.2106), (-0.6845, 0.007687, -0.1931), (-0.3379, 1.982, -0.3075), (0.5679, 0.791, -0.198), (0.2308, -1.341, 0.2073), (-0.8759, -1.201, 0.3012), (-0.588, 0.8188, 0.2017), (0.3261, 1.913, 0.2936), (0.6911, 0.007687, 0.1917), (0.0, 0.007687, 0.4438), (-0.1944, -1.128, -0.5712), (0.5148, -0.7025, -0.5763), (0.3246, -1.889, -0.3648), (1.014, 0.007687, -0.3522), (0.522, 0.7277, -0.5857), (-0.4424, 0.007687, -0.4021), (-0.8516, -1.167, -0.3656), (-0.123, 0.7265, -0.362), (-0.8495, 1.179, -0.3647), (0.2051, 1.206, -0.2311), (0.8004, -0.4861, -0.001639), (1.165, 0.7266, -0.001639), (0.0, -2.292, -0.001639), (0.4957, -1.288, -0.001639), (-1.106, -0.6748, -0.001639), (-0.712, -1.853, -0.001639), (-0.7082, 1.858, -0.001639), (-0.7648, 0.4795, -0.001639), (0.4954, 1.302, -0.001639), (0.0, 1.571, -0.001639), (0.8379, -1.148, 0.3565), (-0.2013, -1.168, 0.2236), (-1.028, 0.007687, 0.3537), (-0.3136, 1.84, 0.3492), (0.8342, 1.158, 0.3549), (0.1896, -1.1, 0.5538), (0.4036, 0.007687, 0.3637), (-0.4945, -0.6743, 0.5516), (-0.5179, 0.722, 0.5778), (0.2019, 1.188, 0.5899), (-0.6866, 1.638, -0.3448), (-0.7547, 1.545, -0.2697), (-0.8002, 1.675, -0.2715), (-0.6866, 1.754, -0.2695), (-0.5734, 1.675, -0.2713), (-0.6188, 1.545, -0.2694), (-0.7969, 1.602, -0.1538), (-0.7569, 1.735, -0.152), (-0.6186, 1.732, -0.1539), (-0.5762, 1.602, -0.1537), (-0.6866, 1.522, -0.1538), (-0.6866, 1.638, -0.07855), (0.04035, -1.69, 0.05567), (-0.07163, -1.844, 0.1793), (-0.1466, -1.629, 0.1762), (0.04035, -1.5, 0.1796), (0.2266, -1.629, 0.1766), (0.1519, -1.843, 0.1797), (-0.1411, -1.749, 0.3699), (-0.07529, -1.531, 0.3729), (0.1523, -1.536, 0.3697), (0.222, -1.749, 0.37), (0.04035, -1.881, 0.3698), (0.04035, -1.69, 0.4937), (-0.5601, 0.9221, -0.7581), (-0.6084, 0.8556, -0.6694), (-0.6756, 0.9596, -0.689), (-0.5601, 1.001, -0.6675), (-0.4493, 0.9581, -0.6865), (-0.5147, 0.8596, -0.6669), (-0.6397, 0.8962, -0.5864), (-0.6321, 1.021, -0.567), (-0.5122, 0.988, -0.5875), (-0.4793, 0.8958, -0.5858), (-0.5601, 0.8392, -0.5868), (-0.5601, 0.9221, -0.4964), (-0.3161, -1.365, 0.3273), (-0.4805, -1.514, 0.5241), (-0.6982, -1.283, 0.484), (-0.3161, -1.188, 0.5274), (-0.06367, -1.311, 0.5288), (-0.1507, -1.515, 0.5236), (-0.5625, -1.418, 0.7012), (-0.5471, -1.156, 0.7452), (-0.08013, -1.152, 0.748), (0.06764, -1.447, 0.7486), (-0.3161, -1.532, 0.6993), (-0.3161, -1.365, 0.9112), (0.8422, -1.723, -0.01893), (0.7883, -1.797, 0.07997), (0.7135, -1.681, 0.05812), (0.8422, -1.635, 0.08206), (0.9656, -1.682, 0.0609), (0.8928, -1.792, 0.08276), (0.7534, -1.751, 0.1724), (0.7619, -1.612, 0.1941), (0.8955, -1.649, 0.1712), (0.9322, -1.752, 0.1731), (0.8422, -1.815, 0.1719), (0.8422, -1.723, 0.2727), (-1.151, -0.5692, 0.8027), (-1.2, -0.6356, 0.8913), (-1.267, -0.5317, 0.8717), (-1.151, -0.4909, 0.8932), (-1.041, -0.5333, 0.8742), (-1.106, -0.6315, 0.8938), (-1.231, -0.595, 0.9741), (-1.223, -0.4703, 0.9934), (-1.104, -0.5034, 0.9729), (-1.071, -0.5954, 0.9747), (-1.151, -0.6519, 0.9736), (-1.151, -0.5692, 1.064), (0.9877, -0.6115, -0.7359), (0.9487, -0.6652, -0.6643), (0.8945, -0.5813, -0.6801), (0.9877, -0.5482, -0.6628), (1.077, -0.5825, -0.6781), (1.024, -0.6619, -0.6623), (0.9234, -0.6324, -0.5974), (0.9296, -0.5316, -0.5817), (1.026, -0.5584, -0.5983), (1.053, -0.6327, -0.5969), (0.9877, -0.6784, -0.5977), (0.9877, -0.6115, -0.5248), (1.873, 0.3655, -0.1841), (1.682, 0.1934, 0.04361), (1.431, 0.46, -0.002825), (1.873, 0.5706, 0.04749), (2.165, 0.4279, 0.04907), (2.064, 0.1924, 0.04301), (1.588, 0.3046, 0.2486), (1.605, 0.6074, 0.2995), (2.146, 0.6126, 0.3027), (2.317, 0.2707, 0.3035), (1.873, 0.1728, 0.2464), (1.873, 0.3655, 0.4916), (1.264, 0.2801, 0.8103), (1.098, 0.13, 1.009), (0.8781, 0.3624, 0.9684), (1.264, 0.4588, 1.012), (1.518, 0.3344, 1.014), (1.43, 0.1291, 1.008), (1.015, 0.227, 1.188), (1.031, 0.4909, 1.232), (1.502, 0.4954, 1.235), (1.651, 0.1974, 1.235), (1.264, 0.112, 1.186), (1.264, 0.2801, 1.399), (0.06577, 2.514, -0.7238), (0.02187, 2.453, -0.6753), (-0.007519, 2.537, -0.6765), (0.06577, 2.588, -0.6752), (0.1388, 2.537, -0.6764), (0.1095, 2.453, -0.6752), (-0.005352, 2.491, -0.6006), (0.02044, 2.576, -0.5994), (0.1096, 2.574, -0.6007), (0.137, 2.491, -0.6006), (0.06577, 2.439, -0.6006), (0.06577, 2.514, -0.5521), (-0.6123, -1.722, -0.9806), (-0.7048, -1.849, -0.8784), (-0.7668, -1.672, -0.8809), (-0.6123, -1.565, -0.8782), (-0.4585, -1.672, -0.8806), (-0.5202, -1.849, -0.8781), (-0.7622, -1.77, -0.7209), (-0.7078, -1.59, -0.7185), (-0.5198, -1.594, -0.7211), (-0.4623, -1.77, -0.7209), (-0.6123, -1.879, -0.721), (-0.6123, -1.722, -0.6187), (-0.8688, -2.371, -0.6572), (-0.959, -2.495, -0.5577), (-1.019, -2.322, -0.5601), (-0.8688, -2.218, -0.5574), (-0.7189, -2.322, -0.5598), (-0.779, -2.494, -0.5574), (-1.015, -2.418, -0.4042), (-0.9619, -2.242, -0.4018), (-0.7787, -2.247, -0.4043), (-0.7226, -2.418, -0.4041), (-0.8688, -2.524, -0.4042), (-0.8688, -2.371, -0.3045)], [], [(0, 13, 12), (1, 13, 15), (0, 12, 17), (0, 17, 19), (0, 19, 16), (1, 15, 22), (2, 14, 24), (3, 18, 26), (4, 20, 28), (5, 21, 30), (1, 22, 25), (2, 24, 27), (3, 26, 29), (4, 28, 31), (5, 30, 23), (6, 32, 37), (7, 33, 39), (8, 34, 40), (9, 35, 41), (10, 36, 38), (38, 41, 11), (38, 36, 41), (36, 9, 41), (41, 40, 11), (41, 35, 40), (35, 8, 40), (40, 39, 11), (40, 34, 39), (34, 7, 39), (39, 37, 11), (39, 33, 37), (33, 6, 37), (37, 38, 11), (37, 32, 38), (32, 10, 38), (23, 36, 10), (23, 30, 36), (30, 9, 36), (31, 35, 9), (31, 28, 35), (28, 8, 35), (29, 34, 8), (29, 26, 34), (26, 7, 34), (27, 33, 7), (27, 24, 33), (24, 6, 33), (25, 32, 6), (25, 22, 32), (22, 10, 32), (30, 31, 9), (30, 21, 31), (21, 4, 31), (28, 29, 8), (28, 20, 29), (20, 3, 29), (26, 27, 7), (26, 18, 27), (18, 2, 27), (24, 25, 6), (24, 14, 25), (14, 1, 25), (22, 23, 10), (22, 15, 23), (15, 5, 23), (16, 21, 5), (16, 19, 21), (19, 4, 21), (19, 20, 4), (19, 17, 20), (17, 3, 20), (17, 18, 3), (17, 12, 18), (12, 2, 18), (15, 16, 5), (15, 13, 16), (13, 0, 16), (12, 14, 2), (12, 13, 14), (13, 1, 14), (42, 43, 44), (43, 42, 47), (42, 44, 45), (42, 45, 46), (42, 46, 47), (43, 47, 52), (44, 43, 48), (45, 44, 49), (46, 45, 50), (47, 46, 51), (43, 52, 48), (44, 48, 49), (45, 49, 50), (46, 50, 51), (47, 51, 52), (48, 52, 53), (49, 48, 53), (50, 49, 53), (51, 50, 53), (52, 51, 53), (54, 55, 56), (55, 54, 59), (54, 56, 57), (54, 57, 58), (54, 58, 59), (55, 59, 64), (56, 55, 60), (57, 56, 61), (58, 57, 62), (59, 58, 63), (55, 64, 60), (56, 60, 61), (57, 61, 62), (58, 62, 63), (59, 63, 64), (60, 64, 65), (61, 60, 65), (62, 61, 65), (63, 62, 65), (64, 63, 65), (66, 67, 68), (67, 66, 71), (66, 68, 69), (66, 69, 70), (66, 70, 71), (67, 71, 76), (68, 67, 72), (69, 68, 73), (70, 69, 74), (71, 70, 75), (67, 76, 72), (68, 72, 73), (69, 73, 74), (70, 74, 75), (71, 75, 76), (72, 76, 77), (73, 72, 77), (74, 73, 77), (75, 74, 77), (76, 75, 77), (78, 79, 80), (79, 78, 83), (78, 80, 81), (78, 81, 82), (78, 82, 83), (79, 83, 88), (80, 79, 84), (81, 80, 85), (82, 81, 86), (83, 82, 87), (79, 88, 84), (80, 84, 85), (81, 85, 86), (82, 86, 87), (83, 87, 88), (84, 88, 89), (85, 84, 89), (86, 85, 89), (87, 86, 89), (88, 87, 89), (90, 91, 92), (91, 90, 95), (90, 92, 93), (90, 93, 94), (90, 94, 95), (91, 95, 100), (92, 91, 96), (93, 92, 97), (94, 93, 98), (95, 94, 99), (91, 100, 96), (92, 96, 97), (93, 97, 98), (94, 98, 99), (95, 99, 100), (96, 100, 101), (97, 96, 101), (98, 97, 101), (99, 98, 101), (100, 99, 101), (102, 103, 104), (103, 102, 107), (102, 104, 105), (102, 105, 106), (102, 106, 107), (103, 107, 112), (104, 103, 108), (105, 104, 109), (106, 105, 110), (107, 106, 111), (103, 112, 108), (104, 108, 109), (105, 109, 110), (106, 110, 111), (107, 111, 112), (108, 112, 113), (109, 108, 113), (110, 109, 113), (111, 110, 113), (112, 111, 113), (114, 115, 116), (115, 114, 119), (114, 116, 117), (114, 117, 118), (114, 118, 119), (115, 119, 124), (116, 115, 120), (117, 116, 121), (118, 117, 122), (119, 118, 123), (115, 124, 120), (116, 120, 121), (117, 121, 122), (118, 122, 123), (119, 123, 124), (120, 124, 125), (121, 120, 125), (122, 121, 125), (123, 122, 125), (124, 123, 125), (126, 127, 128), (127, 126, 131), (126, 128, 129), (126, 129, 130), (126, 130, 131), (127, 131, 136), (128, 127, 132), (129, 128, 133), (130, 129, 134), (131, 130, 135), (127, 136, 132), (128, 132, 133), (129, 133, 134), (130, 134, 135), (131, 135, 136), (132, 136, 137), (133, 132, 137), (134, 133, 137), (135, 134, 137), (136, 135, 137), (138, 139, 140), (139, 138, 143), (138, 140, 141), (138, 141, 142), (138, 142, 143), (139, 143, 148), (140, 139, 144), (141, 140, 145), (142, 141, 146), (143, 142, 147), (139, 148, 144), (140, 144, 145), (141, 145, 146), (142, 146, 147), (143, 147, 148), (144, 148, 149), (145, 144, 149), (146, 145, 149), (147, 146, 149), (148, 147, 149), (150, 151, 152), (151, 150, 155), (150, 152, 153), (150, 153, 154), (150, 154, 155), (151, 155, 160), (152, 151, 156), (153, 152, 157), (154, 153, 158), (155, 154, 159), (151, 160, 156), (152, 156, 157), (153, 157, 158), (154, 158, 159), (155, 159, 160), (156, 160, 161), (157, 156, 161), (158, 157, 161), (159, 158, 161), (160, 159, 161), (162, 163, 164), (163, 162, 167), (162, 164, 165), (162, 165, 166), (162, 166, 167), (163, 167, 172), (164, 163, 168), (165, 164, 169), (166, 165, 170), (167, 166, 171), (163, 172, 168), (164, 168, 169), (165, 169, 170), (166, 170, 171), (167, 171, 172), (168, 172, 173), (169, 168, 173), (170, 169, 173), (171, 170, 173), (172, 171, 173), (174, 175, 176), (175, 174, 179), (174, 176, 177), (174, 177, 178), (174, 178, 179), (175, 179, 184), (176, 175, 180), (177, 176, 181), (178, 177, 182), (179, 178, 183), (175, 184, 180), (176, 180, 181), (177, 181, 182), (178, 182, 183), (179, 183, 184), (180, 184, 185), (181, 180, 185), (182, 181, 185), (183, 182, 185), (184, 183, 185)])
me_icosphere_008.materials.append(mat_material_004)
me_icosphere_008.use_remesh_preserve_volume = False
me_icosphere_008.use_remesh_preserve_attributes = False
me_icosphere_008.use_mirror_vertex_groups = False
me_icosphere_008.update()

# ---- objects
ob_point = bpy.data.objects.new('Point', light_point)
ob_empty = bpy.data.objects.new('Empty', None)
ob_plane = bpy.data.objects.new('Plane', me_plane)
ob_icosphere_011 = bpy.data.objects.new('Icosphere.011', me_icosphere_017)
ob_sun = bpy.data.objects.new('Sun', light_sun)
ob_icosphere_009 = bpy.data.objects.new('Icosphere.009', me_icosphere_015)
ob_icosphere = bpy.data.objects.new('Icosphere', me_icosphere_001)
ob_camera = bpy.data.objects.new('Camera', cam_camera)
ob_icosphere_010 = bpy.data.objects.new('Icosphere.010', me_icosphere_016)
ob_sun_001 = bpy.data.objects.new('Sun.001', light_sun_001)
ob_cube = bpy.data.objects.new('Cube', me_cube)
ob_icosphere_012 = bpy.data.objects.new('Icosphere.012', me_icosphere_018)
ob_icosphere_006 = bpy.data.objects.new('Icosphere.006', me_icosphere_012)
ob_icosphere_002 = bpy.data.objects.new('Icosphere.002', me_icosphere_007)
ob_icosphere_001 = bpy.data.objects.new('Icosphere.001', me_icosphere_006)
ob_icosphere_007 = bpy.data.objects.new('Icosphere.007', me_icosphere_013)
ob_icosphere_005 = bpy.data.objects.new('Icosphere.005', me_icosphere_010)
ob_icosphere_004 = bpy.data.objects.new('Icosphere.004', me_icosphere_009)
ob_icosphere_003 = bpy.data.objects.new('Icosphere.003', me_icosphere_008)

# ---- transforms, parenting, visibility, modifiers, constraints
ob_point.location = (-3.184, -3.076, 2.223)
ob_point.lineart.crease_threshold = 0.0
ob_empty.location = (-3.181, -5.956, 0.1656)
ob_empty.empty_image_offset = (0.0, 0.0)
ob_empty.lineart.crease_threshold = 0.0
ob_plane.location = (-19.25, 36.09, -8.604)
ob_plane.rotation_euler = (1.629, -0.0, 0.694)
ob_plane.scale = (32.41, 32.41, 32.41)
ob_plane.show_instancer_for_render = False
ob_plane.lineart.crease_threshold = 0.0
_m = ob_plane.modifiers.new('ParticleSystem 1', 'PARTICLE_SYSTEM')
ob_icosphere_011.location = (-3.181, -3.507, 1.956)
ob_icosphere_011.scale = (0.05935, 0.05935, 0.05935)
ob_icosphere_011.lineart.crease_threshold = 0.0
_m = ob_icosphere_011.modifiers.new('ParticleSystem 1', 'PARTICLE_SYSTEM')
ob_sun.location = (-8.06, -5.178, 3.118)
ob_sun.rotation_euler = (-0.0, -1.571, 0.0)
ob_sun.lineart.crease_threshold = 0.0
ob_icosphere_009.location = (-1.358, -0.7594, 3.787)
ob_icosphere_009.scale = (0.2706, 0.2706, 0.2706)
ob_icosphere_009.lineart.crease_threshold = 0.0
ob_icosphere.location = (-3.262, -2.079, 2.694)
ob_icosphere.scale = (1.029, 1.029, 1.029)
ob_icosphere.lineart.crease_threshold = 0.0
ob_camera.location = (0.9065, -10.38, 5.957)
ob_camera.rotation_euler = (1.156, -0.6797, 0.7362)
ob_camera.scale = (0.1024, 0.1024, 0.1024)
ob_camera.lineart.crease_threshold = 0.0
ob_icosphere_010.location = (-3.262, -2.079, 2.694)
ob_icosphere_010.rotation_euler = (0.1524, 0.5079, 1.828)
ob_icosphere_010.scale = (1.241, 1.241, 1.241)
ob_icosphere_010.show_instancer_for_render = False
ob_icosphere_010.lineart.crease_threshold = 0.0
_m = ob_icosphere_010.modifiers.new('Subsurf', 'SUBSURF')
_m.uv_smooth = 'PRESERVE_CORNERS'
_m.quality = 1
_m.render_levels = 1
_m.show_only_control_edges = False
_m = ob_icosphere_010.modifiers.new('ParticleSystem 1', 'PARTICLE_SYSTEM')
ob_sun_001.location = (-0.9828, -2.157, 1.479)
ob_sun_001.rotation_euler = (-1.748e-07, 1.571, 0.0)
ob_sun_001.lineart.crease_threshold = 0.0
ob_cube.location = (-15.68, -21.91, 4.397)
ob_cube.scale = (0.4784, 0.4784, 0.4784)
ob_cube.lineart.crease_threshold = 0.0
ob_icosphere_012.location = (-13.2, -17.51, 4.471)
ob_icosphere_012.scale = (1.402, 1.402, 1.402)
ob_icosphere_012.lineart.crease_threshold = 0.0
ob_icosphere_006.location = (-2.901, 11.1, -3.577)
ob_icosphere_006.rotation_euler = (-0.0, 1.571, 0.0)
ob_icosphere_006.scale = (0.2112, 0.2112, 0.2112)
ob_icosphere_006.lineart.crease_threshold = 0.0
_m = ob_icosphere_006.modifiers.new('Subsurf', 'SUBSURF')
_m.uv_smooth = 'PRESERVE_CORNERS'
_m.quality = 1
_m.render_levels = 1
ob_icosphere_002.location = (-5.102, 9.964, 1.935)
ob_icosphere_002.rotation_euler = (-0.0, 1.571, 0.0)
ob_icosphere_002.scale = (0.9272, 0.9272, 0.4771)
ob_icosphere_002.lineart.crease_threshold = 0.0
_m = ob_icosphere_002.modifiers.new('Subsurf', 'SUBSURF')
_m.uv_smooth = 'PRESERVE_CORNERS'
_m.quality = 1
_m.render_levels = 1
ob_icosphere_001.location = (-4.618, 10.2, -0.55)
ob_icosphere_001.rotation_euler = (-0.0, 1.571, 0.0)
ob_icosphere_001.lineart.crease_threshold = 0.0
_m = ob_icosphere_001.modifiers.new('Subsurf', 'SUBSURF')
_m.uv_smooth = 'PRESERVE_CORNERS'
_m.quality = 1
_m.render_levels = 1
ob_icosphere_007.location = (-2.939, 11.75, -4.867)
ob_icosphere_007.rotation_euler = (-0.0, 1.571, 0.0)
ob_icosphere_007.scale = (0.2613, 0.2613, 0.2613)
ob_icosphere_007.lineart.crease_threshold = 0.0
_m = ob_icosphere_007.modifiers.new('Subsurf', 'SUBSURF')
_m.uv_smooth = 'PRESERVE_CORNERS'
_m.quality = 1
_m.render_levels = 1
ob_icosphere_005.location = (-2.999, 11.01, -2.811)
ob_icosphere_005.rotation_euler = (-0.0, 1.571, 0.0)
ob_icosphere_005.scale = (1.31, 1.992, 1.31)
ob_icosphere_005.lineart.crease_threshold = 0.0
_m = ob_icosphere_005.modifiers.new('Subsurf', 'SUBSURF')
_m.uv_smooth = 'PRESERVE_CORNERS'
_m.quality = 1
_m.render_levels = 1
ob_icosphere_004.location = (-4.831, 8.611, 7.621)
ob_icosphere_004.rotation_euler = (1.571, -4.371e-08, 1.571)
ob_icosphere_004.lineart.crease_threshold = 0.0
_m = ob_icosphere_004.modifiers.new('Subsurf', 'SUBSURF')
_m.uv_smooth = 'PRESERVE_CORNERS'
_m.quality = 1
_m.render_levels = 1
ob_icosphere_003.location = (-2.034, 10.75, 2.631)
ob_icosphere_003.rotation_euler = (-0.0, 1.571, 0.0)
ob_icosphere_003.scale = (1.44, 1.44, 1.44)
ob_icosphere_003.lineart.crease_threshold = 0.0
_m = ob_icosphere_003.modifiers.new('Subsurf', 'SUBSURF')
_m.uv_smooth = 'PRESERVE_CORNERS'
_m.quality = 1
_m.render_levels = 1
cam_camera.dof.focus_object = ob_icosphere

# ---- collection membership
col_collection_1.objects.link(ob_point)
col_collection_1.objects.link(ob_empty)
col_collection_1.objects.link(ob_plane)
col_collection_1.objects.link(ob_icosphere_011)
col_collection_1.objects.link(ob_sun)
col_collection_1.objects.link(ob_icosphere_009)
col_collection_1.objects.link(ob_icosphere)
col_collection_1.objects.link(ob_camera)
col_collection_1.objects.link(ob_icosphere_010)
col_collection_1.objects.link(ob_sun_001)
col_collection_2.objects.link(ob_cube)
col_collection_2.objects.link(ob_icosphere_012)
col_collection_20.objects.link(ob_icosphere_006)
col_collection_20.objects.link(ob_icosphere_002)
col_collection_20.objects.link(ob_icosphere_001)
col_collection_20.objects.link(ob_icosphere_007)
col_collection_20.objects.link(ob_icosphere_005)
col_collection_20.objects.link(ob_icosphere_004)
col_collection_20.objects.link(ob_icosphere_003)

# ---- scene / render settings (as saved in the file)
scene.camera = ob_camera
scene.frame_start = 1; scene.frame_end = 250; scene.frame_set(92)
scene.render.engine = 'CYCLES'
scene.render.image_settings.file_format = 'FFMPEG'
scene.render.dither_intensity = 0.0
scene.render.use_motion_blur = True
scene.render.use_simplify = True
scene.render.use_persistent_data = True
scene.cycles.samples = 128
scene.cycles.sampling_pattern = 'TABULATED_SOBOL'
scene.cycles.use_adaptive_sampling = False
scene.cycles.use_light_tree = False
scene.cycles.blur_glossy = 0.0
scene.cycles.max_bounces = 8
scene.cycles.use_animated_seed = True
scene.cycles.sample_clamp_indirect = 0.0
scene.cycles.debug_bvh_type = 'STATIC_BVH'
scene.view_settings.view_transform = 'Standard'
bpy.context.view_layer.update()
